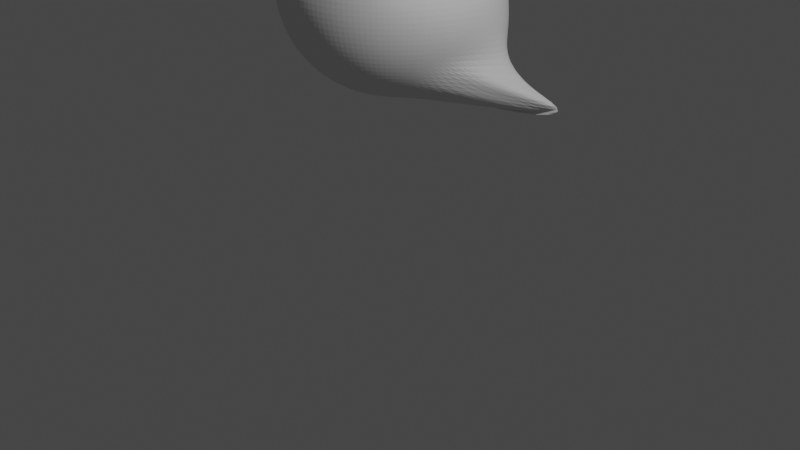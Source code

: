 # Source: sitting.blend  (saved by Blender 2.82.7; exported with 4.5.12 LTS)
import bpy
from mathutils import Matrix  # noqa: F401  (used for matrix-valued properties, if any)

bpy.ops.wm.read_factory_settings(use_empty=True)
scene = bpy.context.scene
scene.name = 'Scene'

# ---- collections
col_collection = bpy.data.collections.new('Collection'); scene.collection.children.link(col_collection)

# ---- world
world_world = bpy.data.worlds.new('World'); scene.world = world_world
world_world.use_nodes = True; world_world.node_tree.nodes.clear()
_N = world_world.node_tree.nodes; _L = world_world.node_tree.links
n0 = _N.new('ShaderNodeOutputWorld'); n0.name = 'World Output'; n0.location = (300, 300)
n1 = _N.new('ShaderNodeBackground'); n1.name = 'Background'; n1.location = (10, 300)
n1.inputs[0].default_value = (0.05088, 0.05088, 0.05088, 1.0)
_L.new(n1.outputs[0], n0.inputs[0])
n0.is_active_output = True
world_world.color = (0.05088, 0.05088, 0.05088)
world_world.use_sun_shadow = False
world_world.sun_shadow_jitter_overblur = 0.0

# ---- cameras
cam_camera = bpy.data.cameras.new('Camera')
cam_camera.clip_end = 100.0
cam_camera.ortho_scale = 7.314

# ---- lights
light_light = bpy.data.lights.new('Light', 'POINT')
light_light.transmission_factor = 0.0
light_light.energy = 1000.0
light_light.shadow_soft_size = 0.1
light_light.shadow_maximum_resolution = 0.006
light_light.use_absolute_resolution = True

# ---- meshes
me_sphere = bpy.data.meshes.new('Sphere')
me_sphere.from_pydata([(-0.747, -0.1338, 1.703), (-0.5767, -0.1038, 1.828), (-0.3927, -0.07107, 1.924), (1.129e-08, 0.7477, 0.8348), (1.076e-08, 0.8244, 0.6657), (1.215e-09, 0.9244, 0.3688), (1.909e-08, 0.9808, 0.1788), (1.537e-08, 0.999, -0.02018), (-7.148e-08, 0.9786, -0.222), (-8.359e-08, 0.5498, -0.8847), (-0.1411, -0.07228, 2.001), (-0.6911, -0.2669, 1.705), (-0.541, -0.2102, 1.832), (0.151, 0.7665, 0.8409), (0.1709, 0.8051, 0.6831), (0.1837, 0.8811, 0.4104), (0.2053, 0.9619, 0.1784), (0.2168, 0.9796, -0.0212), (0.2262, 0.9595, -0.224), (0.2335, 0.9022, -0.4224), (0.2329, 0.8101, -0.6068), (0.2121, 0.6873, -0.7651), (0.1656, 0.5389, -0.8873), (0.1059, 0.3703, -0.9705), (0.04946, 0.1875, -1.017), (-0.3692, -0.1428, 1.924), (-0.1365, -0.09596, 1.994), (-0.6132, -0.391, 1.708), (0.3355, 0.7545, 0.8583), (0.3339, 0.7526, 0.7082), (0.3589, 0.82, 0.4291), (0.4017, 0.9041, 0.178), (0.4262, 0.9225, -0.02392), (0.4476, 0.9031, -0.2297), (0.468, 0.8485, -0.433), (0.4723, 0.7611, -0.6219), (0.4277, 0.6455, -0.7787), (0.3272, 0.5065, -0.8942), (0.2066, 0.3484, -0.972), (0.09651, 0.1764, -1.017), (-0.4867, -0.3098, 1.836), (-0.3312, -0.2097, 1.926), (-0.1266, -0.1271, 1.992), (0.5067, 0.6477, 0.8732), (0.4884, 0.6764, 0.713), (0.525, 0.7409, 0.4201), (0.5839, 0.8155, 0.1754), (0.6189, 0.8298, -0.02726), (0.6543, 0.8116, -0.2372), (0.6925, 0.7614, -0.4471), (0.6443, 0.6839, -0.6065), (0.5661, 0.5803, -0.7576), (0.473, 0.4542, -0.9013), (0.2963, 0.3128, -0.9735), (0.1389, 0.1585, -1.016), (-0.5231, -0.5053, 1.715), (-0.4136, -0.3973, 1.839), (-0.2806, -0.2685, 1.927), (0.8177, 0.507, 0.7921), (0.6299, 0.5799, 0.6963), (0.6833, 0.6488, 0.3718), (0.7408, 0.6936, 0.1742), (0.7832, 0.7052, -0.02936), (0.8278, 0.6891, -0.2424), (0.8534, 0.6461, -0.443), (0.7914, 0.5815, -0.5968), (0.705, 0.5138, -0.7473), (0.579, 0.3966, -0.8946), (0.3699, 0.2656, -0.9737), (0.1747, 0.1343, -1.015), (-0.1122, -0.1672, 1.999), (-3.14e-07, -0.2701, 2.158), (-0.4097, -0.5924, 1.716), (1.497, 0.6813, -0.382), (0.7925, 0.4465, 0.6633), (0.7855, 0.5003, 0.4036), (0.865, 0.5452, 0.1744), (0.909, 0.5538, -0.02863), (0.9498, 0.5406, -0.2409), (0.9703, 0.5063, -0.4429), (1.026, 0.4981, -0.6589), (1.454, 0.5428, -0.9666), (0.7765, 0.4144, -0.9195), (0.4411, 0.2226, -0.9744), (0.2025, 0.1049, -1.014), (-0.3236, -0.466, 1.84), (-0.2169, -0.314, 1.926), (-0.09252, -0.2134, 2.011), (1.644, 0.2766, 0.2248), (0.9383, 0.2937, 0.6442), (0.8684, 0.3454, 0.4115), (0.9527, 0.3759, 0.1759), (0.9923, 0.3814, -0.02515), (1.018, 0.372, -0.2333), (1.029, 0.3476, -0.4393), (1.119, 0.4008, -0.6629), (1.506, 0.6379, -0.9287), (1.52, 0.5446, -1.092), (0.5211, 0.1965, -0.9773), (0.222, 0.07167, -1.013), (-0.2772, -0.6491, 1.711), (-0.2199, -0.5132, 1.837), (-0.1449, -0.3477, 1.925), (1.043, 0.1285, 0.7907), (0.9075, 0.1581, 0.6817), (0.9024, 0.1775, 0.437), (0.9957, 0.1912, 0.1816), (1.035, 0.1943, -0.02044), (1.044, 0.1891, -0.2238), (1.029, 0.1762, -0.424), (1.044, 0.2294, -0.6192), (1.516, 0.6481, -0.904), (1.496, 0.6834, -1.055), (0.5968, 0.1774, -0.9807), (0.2331, 0.03604, -1.011), (-0.06667, -0.2571, 2.026), (-0.1409, -0.6902, 1.712), (-0.1116, -0.5457, 1.838), (0.8423, 0.01589, 0.8666), (0.8602, 0.00954, 0.7186), (0.8981, 0.006651, 0.4551), (0.9804, 0.003263, 0.1958), (1.041, -0.0003096, -0.01596), (1.037, -0.001382, -0.2157), (1.003, -0.002505, -0.4104), (0.9612, 0.02723, -0.5949), (1.53, 0.4839, -0.8841), (1.486, 0.7201, -1.037), (0.625, 0.1314, -0.9776), (0.2347, -0.001261, -1.009), (-0.07246, -0.3763, 1.929), (-0.03516, -0.2879, 2.038), (-1.206e-07, -0.7043, 1.713), (0.7921, -0.1291, 0.8971), (0.8257, -0.1473, 0.734), (0.8665, -0.1618, 0.4636), (0.9451, -0.1801, 0.196), (0.9993, -0.1928, -0.01123), (0.9997, -0.1921, -0.2098), (0.9565, -0.1817, -0.4014), (0.8845, -0.1593, -0.5795), (0.9755, 0.06134, -0.7612), (1.57, 0.6116, -1.029), (0.5675, 0.0246, -0.9638), (0.2265, -0.03919, -1.007), (-6.903e-08, -0.5574, 1.839), (-4.936e-08, -0.3886, 1.932), (-1.006e-07, -0.299, 2.042), (0.7291, -0.2705, 0.8693), (0.7664, -0.2982, 0.7336), (0.8092, -0.3244, 0.4666), (0.8809, -0.3584, 0.2056), (0.9384, -0.3801, -0.008899), (0.9314, -0.3757, -0.2059), (0.8857, -0.3544, -0.3958), (0.8086, -0.3196, -0.5718), (0.7567, -0.2257, -0.7298), (0.7571, -0.05208, -0.8704), (0.4693, -0.1015, -0.951), (0.2093, -0.07607, -1.005), (0.1409, -0.6902, 1.712), (0.1116, -0.5457, 1.838), (0.07246, -0.3763, 1.929), (0.6412, -0.3963, 0.8937), (0.6835, -0.4369, 0.7382), (0.7288, -0.4766, 0.4649), (0.7964, -0.526, 0.2041), (0.846, -0.5554, -0.007521), (0.8324, -0.5451, -0.2033), (0.789, -0.5138, -0.3923), (0.7172, -0.4628, -0.5673), (0.6247, -0.3906, -0.7216), (0.5389, -0.2835, -0.8499), (0.3766, -0.2008, -0.9442), (0.1851, -0.1103, -1.003), (0.03516, -0.2879, 2.038), (0.2772, -0.6491, 1.711), (0.2199, -0.5132, 1.837), (0.5363, -0.5077, 0.8868), (0.5788, -0.5585, 0.7347), (0.6262, -0.6141, 0.4578), (0.7013, -0.6911, 0.1897), (0.7171, -0.7069, -0.006092), (0.7048, -0.6936, -0.2016), (0.6668, -0.6536, -0.3901), (0.6046, -0.5885, -0.5646), (0.5202, -0.5009, -0.7182), (0.4193, -0.3922, -0.8453), (0.2983, -0.2698, -0.9409), (0.1554, -0.14, -1.001), (0.1449, -0.3477, 1.925), (0.06667, -0.2571, 2.026), (0.4097, -0.5924, 1.716), (0.4149, -0.5935, 0.8834), (0.4534, -0.6601, 0.733), (0.4928, -0.7238, 0.4569), (0.5515, -0.8148, 0.1897), (0.5622, -0.8312, -0.005139), (0.5522, -0.8155, -0.2005), (0.5219, -0.7684, -0.3888), (0.4725, -0.6918, -0.5629), (0.4058, -0.5886, -0.7162), (0.3238, -0.463, -0.8431), (0.2286, -0.3196, -0.939), (0.1212, -0.1642, -1.0), (9.459e-10, -0.002662, -1.026), (0.3236, -0.466, 1.84), (0.2169, -0.314, 1.926), (0.09252, -0.2134, 2.011), (0.2848, -0.6613, 0.8942), (0.3113, -0.7337, 0.7313), (0.3375, -0.8004, 0.4579), (0.3776, -0.9028, 0.194), (0.3872, -0.9259, -0.004336), (0.3797, -0.9061, -0.1998), (0.3587, -0.8537, -0.388), (0.3245, -0.7685, -0.5619), (0.2783, -0.6539, -0.715), (0.2218, -0.5142, -0.8418), (0.1564, -0.3549, -0.9377), (0.08301, -0.1821, -0.9993), (0.5231, -0.5053, 1.715), (0.4136, -0.3973, 1.839), (0.2806, -0.2685, 1.927), (0.1457, -0.7068, 0.8932), (0.1586, -0.7881, 0.7244), (0.1711, -0.8478, 0.4606), (0.1887, -0.9361, 0.2055), (0.1971, -0.9814, -0.004006), (0.1935, -0.9624, -0.1994), (0.1826, -0.9062, -0.3875), (0.1651, -0.8158, -0.5613), (0.1415, -0.694, -0.7144), (0.1127, -0.5457, -0.841), (0.07947, -0.3766, -0.937), (0.04219, -0.1931, -0.9989), (0.1122, -0.1672, 1.999), (0.6132, -0.391, 1.708), (0.4867, -0.3098, 1.836), (-3.552e-08, -0.7212, 0.858), (-1.044e-07, -0.8021, 0.7146), (-7.678e-10, -0.8635, 0.4585), (-8.77e-08, -0.9573, 0.2056), (-1.016e-07, -1.003, -0.003859), (-3.655e-08, -0.9807, -0.1993), (6.357e-08, -0.924, -0.3874), (-8.544e-08, -0.8317, -0.5612), (-2.63e-08, -0.7076, -0.7142), (-1.094e-08, -0.5563, -0.8408), (3.498e-09, -0.3839, -0.9367), (3.978e-09, -0.1969, -0.9987), (0.3312, -0.2097, 1.926), (0.1266, -0.1271, 1.992), (0.6911, -0.2669, 1.705), (-0.1457, -0.7068, 0.8932), (-0.1586, -0.7881, 0.7244), (-0.1711, -0.8478, 0.4606), (-0.1887, -0.9361, 0.2055), (-0.1971, -0.9814, -0.004005), (-0.1935, -0.9624, -0.1994), (-0.1826, -0.9062, -0.3875), (-0.1651, -0.8158, -0.5613), (-0.1415, -0.694, -0.7144), (-0.1127, -0.5457, -0.841), (-0.07947, -0.3766, -0.937), (-0.04219, -0.1931, -0.9989), (0.541, -0.2102, 1.832), (0.3692, -0.1428, 1.924), (0.1365, -0.09596, 1.994), (-0.2848, -0.6613, 0.8942), (-0.3113, -0.7337, 0.7313), (-0.3375, -0.8004, 0.4579), (-0.3776, -0.9028, 0.194), (-0.3872, -0.9259, -0.004336), (-0.3797, -0.9061, -0.1998), (-0.3587, -0.8537, -0.388), (-0.3245, -0.7685, -0.5619), (-0.2783, -0.6539, -0.715), (-0.2218, -0.5142, -0.8418), (-0.1564, -0.3549, -0.9377), (-0.08301, -0.1821, -0.9993), (0.747, -0.1338, 1.703), (0.5767, -0.1038, 1.828), (0.3927, -0.07107, 1.924), (-0.4149, -0.5935, 0.8834), (-0.4534, -0.6601, 0.733), (-0.4928, -0.7238, 0.4569), (-0.5515, -0.8148, 0.1897), (-0.5622, -0.8312, -0.005139), (-0.5522, -0.8155, -0.2005), (-0.5219, -0.7684, -0.3888), (-0.4725, -0.6918, -0.5629), (-0.4058, -0.5886, -0.7162), (-0.3238, -0.463, -0.8431), (-0.2286, -0.3196, -0.939), (-0.1212, -0.1642, -1.0), (0.1411, -0.07228, 2.001), (0.7664, 0.006739, 1.696), (0.5913, 0.005652, 1.826), (0.3999, 0.002994, 1.923), (-0.5363, -0.5077, 0.8868), (-0.5788, -0.5585, 0.7347), (-0.6262, -0.6141, 0.4578), (-0.7013, -0.6911, 0.1897), (-0.7171, -0.7069, -0.006092), (-0.7048, -0.6936, -0.2016), (-0.6668, -0.6536, -0.3901), (-0.6046, -0.5885, -0.5646), (-0.5202, -0.5009, -0.7182), (-0.4193, -0.3922, -0.8453), (-0.2983, -0.2698, -0.9409), (-0.1554, -0.14, -1.001), (0.1388, -0.05409, 2.012), (0.7552, 0.1467, 1.691), (0.5831, 0.1146, 1.824), (-0.6412, -0.3963, 0.8937), (-0.6835, -0.4369, 0.7382), (-0.7288, -0.4766, 0.4649), (-0.7964, -0.526, 0.2041), (-0.846, -0.5554, -0.007521), (-0.8324, -0.5451, -0.2033), (-0.789, -0.5138, -0.3923), (-0.7172, -0.4628, -0.5673), (-0.6247, -0.3906, -0.7216), (-0.5389, -0.2835, -0.8499), (-0.3766, -0.2008, -0.9442), (-0.1851, -0.1103, -1.003), (0.3896, 0.07622, 1.924), (0.1279, -0.04111, 2.025), (0.7156, 0.2798, 1.69), (-0.7291, -0.2705, 0.8693), (-0.7664, -0.2982, 0.7336), (-0.8092, -0.3244, 0.4666), (-0.8809, -0.3584, 0.2056), (-0.9384, -0.3801, -0.008899), (-0.9314, -0.3757, -0.2059), (-0.8857, -0.3544, -0.3958), (-0.8086, -0.3196, -0.5718), (-0.7567, -0.2257, -0.7298), (-0.7571, -0.05208, -0.8704), (-0.4693, -0.1015, -0.951), (-0.2093, -0.07607, -1.005), (0.5517, 0.219, 1.823), (0.3618, 0.1407, 1.928), (0.1103, -0.0337, 2.04), (-0.7921, -0.1291, 0.8971), (-0.8257, -0.1473, 0.734), (-0.8665, -0.1618, 0.4636), (-0.9451, -0.1801, 0.196), (-0.9993, -0.1928, -0.01123), (-0.9997, -0.1921, -0.2098), (-0.9565, -0.1817, -0.4014), (-0.8845, -0.1593, -0.5795), (-0.9755, 0.06134, -0.7612), (-1.57, 0.6116, -1.029), (-0.5675, 0.0246, -0.9638), (-0.2265, -0.03919, -1.007), (0.6441, 0.401, 1.691), (0.4972, 0.3146, 1.823), (0.3168, 0.1856, 1.94), (-0.8423, 0.01589, 0.8666), (-0.8602, 0.00954, 0.7186), (-0.8981, 0.006651, 0.4551), (-0.9804, 0.003264, 0.1958), (-1.041, -0.0003094, -0.01596), (-1.037, -0.001382, -0.2157), (-1.003, -0.002505, -0.4104), (-0.9612, 0.02723, -0.5949), (-1.53, 0.4839, -0.8841), (-1.486, 0.7201, -1.037), (-0.625, 0.1314, -0.9776), (-0.2347, -0.001261, -1.009), (0.09047, -0.03166, 2.057), (0.5401, 0.4977, 1.689), (0.4213, 0.3963, 1.823), (-1.043, 0.1285, 0.7907), (-0.9075, 0.1581, 0.6817), (-0.9024, 0.1775, 0.437), (-0.9957, 0.1912, 0.1816), (-1.035, 0.1943, -0.02044), (-1.044, 0.1891, -0.2238), (-1.029, 0.1762, -0.424), (-1.044, 0.2294, -0.6192), (-1.516, 0.6481, -0.904), (-1.496, 0.6834, -1.055), (-0.5968, 0.1774, -0.9807), (-0.2331, 0.03604, -1.011), (0.2592, 0.2058, 1.962), (0.072, -0.03392, 2.075), (0.3989, 0.5381, 1.671), (-1.644, 0.2766, 0.2248), (-0.9383, 0.2937, 0.6442), (-0.8684, 0.3454, 0.4115), (-0.9527, 0.3759, 0.1759), (-0.9923, 0.3814, -0.02515), (-1.018, 0.372, -0.2333), (-1.029, 0.3476, -0.4393), (-1.119, 0.4008, -0.6629), (-1.506, 0.6379, -0.9287), (-1.52, 0.5446, -1.092), (-0.5211, 0.1965, -0.9773), (-0.222, 0.07167, -1.013), (0.3278, 0.4637, 1.824), (0.1945, 0.2048, 1.99), (0.05532, -0.03912, 2.092), (-1.497, 0.6813, -0.382), (-0.7925, 0.4465, 0.6633), (-0.7855, 0.5003, 0.4036), (-0.865, 0.5452, 0.1744), (-0.909, 0.5538, -0.02863), (-0.9498, 0.5406, -0.2409), (-0.9703, 0.5063, -0.4429), (-1.026, 0.4981, -0.6589), (-1.454, 0.5428, -0.9666), (-0.7765, 0.4144, -0.9195), (-0.4411, 0.2226, -0.9744), (-0.2025, 0.1049, -1.014), (0.2639, 0.5927, 1.67), (0.2252, 0.5155, 1.831), (0.1285, 0.1926, 2.017), (-0.8177, 0.507, 0.7921), (-0.6299, 0.5799, 0.6963), (-0.6833, 0.6488, 0.3718), (-0.7408, 0.6936, 0.1742), (-0.7832, 0.7052, -0.02936), (-0.8278, 0.6891, -0.2424), (-0.8534, 0.6461, -0.443), (-0.7914, 0.5815, -0.5968), (-0.705, 0.5138, -0.7473), (-0.579, 0.3966, -0.8946), (-0.3699, 0.2656, -0.9737), (-0.1747, 0.1343, -1.015), (0.0385, -0.04576, 2.107), (0.1482, 0.7057, 1.702), (0.1165, 0.5418, 1.839), (-0.5067, 0.6477, 0.8732), (-0.4884, 0.6764, 0.713), (-0.525, 0.7409, 0.4201), (-0.5839, 0.8155, 0.1754), (-0.6189, 0.8298, -0.02726), (-0.6543, 0.8116, -0.2372), (-0.6925, 0.7614, -0.4471), (-0.6443, 0.6839, -0.6065), (-0.5661, 0.5803, -0.7576), (-0.473, 0.4542, -0.9013), (-0.2963, 0.3128, -0.9735), (-0.1389, 0.1585, -1.016), (0.0636, 0.1806, 2.037), (0.02001, -0.05167, 2.118), (-8.282e-08, 0.7492, 1.716), (-0.3355, 0.7545, 0.8583), (-0.3339, 0.7526, 0.7082), (-0.3589, 0.82, 0.4291), (-0.4017, 0.9041, 0.178), (-0.4262, 0.9225, -0.02392), (-0.4476, 0.9031, -0.2297), (-0.468, 0.8485, -0.433), (-0.4723, 0.7611, -0.6219), (-0.4277, 0.6455, -0.7787), (-0.3272, 0.5065, -0.8942), (-0.2066, 0.3484, -0.972), (-0.09651, 0.1764, -1.017), (-1.156e-07, 0.5459, 1.841), (-1.212e-07, 0.1759, 2.044), (-1.818e-08, -0.05406, 2.122), (-0.151, 0.7665, 0.8409), (-0.1709, 0.8051, 0.6831), (-0.1837, 0.8811, 0.4104), (-0.2053, 0.9619, 0.1784), (-0.2168, 0.9796, -0.0212), (-0.2262, 0.9595, -0.224), (-0.2335, 0.9022, -0.4224), (-0.2329, 0.8101, -0.6068), (-0.2121, 0.6873, -0.7651), (-0.1656, 0.5389, -0.8873), (-0.1059, 0.3703, -0.9705), (-0.04946, 0.1875, -1.017), (-1.722e-08, 0.9204, -0.4188), (2.326e-07, 0.8267, -0.6018), (1.018e-07, 0.7014, -0.7604), (1.226e-07, 0.3777, -0.9699), (1.534e-08, 0.1913, -1.017), (-9.313e-08, 0.7858, 1.618), (0.1464, 0.6955, 1.607), (0.2769, 0.5807, 1.592), (0.4244, 0.5342, 1.579), (0.5834, 0.5116, 1.575), (0.7182, 0.4097, 1.561), (0.7902, 0.2878, 1.56), (0.8082, 0.1532, 1.566), (0.8111, 0.01081, 1.579), (0.7758, -0.1309, 1.591), (0.712, -0.2678, 1.599), (0.6329, -0.3944, 1.605), (0.5288, -0.5006, 1.608), (0.3885, -0.554, 1.607), (0.2759, -0.6458, 1.609), (0.1417, -0.6897, 1.61), (-1.483e-07, -0.7122, 1.611), (-0.1417, -0.6897, 1.61), (-0.2759, -0.6458, 1.609), (-0.3885, -0.554, 1.607), (-0.5288, -0.5006, 1.608), (-0.6329, -0.3944, 1.605), (-0.712, -0.2678, 1.599), (-0.7758, -0.1309, 1.591), (-0.8111, 0.01081, 1.579), (-0.8082, 0.1532, 1.566), (-0.7902, 0.2878, 1.56), (-0.7182, 0.4097, 1.561), (-0.5834, 0.5116, 1.575), (-0.4244, 0.5342, 1.579), (-0.2769, 0.5807, 1.592), (-0.1464, 0.6955, 1.607), (-0.1388, -0.05409, 2.012), (-0.3999, 0.002994, 1.923), (-0.5913, 0.005652, 1.826), (-0.7664, 0.006739, 1.696), (-0.1279, -0.04111, 2.025), (-0.3896, 0.07622, 1.924), (-0.5831, 0.1146, 1.824), (-0.7552, 0.1467, 1.691), (-0.1103, -0.0337, 2.04), (-0.3618, 0.1407, 1.928), (-0.5517, 0.219, 1.823), (-0.7156, 0.2798, 1.69), (-0.09047, -0.03166, 2.057), (-0.3168, 0.1856, 1.94), (-0.4972, 0.3146, 1.823), (-0.6441, 0.401, 1.691), (-0.072, -0.03392, 2.075), (-0.2592, 0.2058, 1.962), (-0.4213, 0.3963, 1.823), (-0.5401, 0.4977, 1.689), (-0.05532, -0.03912, 2.092), (-0.1945, 0.2048, 1.99), (-0.3278, 0.4637, 1.824), (-0.3989, 0.5381, 1.671), (-0.0385, -0.04576, 2.107), (-0.1285, 0.1926, 2.017), (-0.2252, 0.5155, 1.831), (-0.2639, 0.5927, 1.67), (-0.02001, -0.05167, 2.118), (-0.0636, 0.1806, 2.037), (-0.1165, 0.5418, 1.839), (-0.1482, 0.7057, 1.702)], [], [(7, 6, 16, 17), (0, 1, 516, 517), (205, 481, 24), (8, 7, 17, 18), (1, 2, 515, 516), (477, 8, 18, 19), (2, 10, 514, 515), (478, 477, 19, 20), (10, 71, 514), (479, 478, 20, 21), (4, 3, 13, 14), (9, 479, 21, 22), (5, 4, 14, 15), (480, 9, 22, 23), (6, 5, 15, 16), (481, 480, 23, 24), (16, 15, 30, 31), (24, 23, 38, 39), (17, 16, 31, 32), (26, 71, 10), (205, 24, 39), (18, 17, 32, 33), (11, 12, 1, 0), (19, 18, 33, 34), (12, 25, 2, 1), (20, 19, 34, 35), (25, 26, 10, 2), (21, 20, 35, 36), (14, 13, 28, 29), (22, 21, 36, 37), (15, 14, 29, 30), (23, 22, 37, 38), (35, 34, 49, 50), (27, 40, 12, 11), (36, 35, 50, 51), (29, 28, 43, 44), (37, 36, 51, 52), (30, 29, 44, 45), (38, 37, 52, 53), (31, 30, 45, 46), (39, 38, 53, 54), (32, 31, 46, 47), (40, 41, 25, 12), (205, 39, 54), (33, 32, 47, 48), (41, 42, 26, 25), (34, 33, 48, 49), (42, 71, 26), (54, 53, 68, 69), (47, 46, 61, 62), (70, 71, 42), (205, 54, 69), (48, 47, 62, 63), (55, 56, 40, 27), (49, 48, 63, 64), (56, 57, 41, 40), (50, 49, 64, 65), (57, 70, 42, 41), (51, 50, 65, 66), (44, 43, 58, 59), (52, 51, 66, 67), (45, 44, 59, 60), (53, 52, 67, 68), (46, 45, 60, 61), (72, 85, 56, 55), (66, 65, 80, 81), (59, 58, 73, 74), (67, 66, 81, 82), (60, 59, 74, 75), (68, 67, 82, 83), (61, 60, 75, 76), (69, 68, 83, 84), (62, 61, 76, 77), (85, 86, 57, 56), (205, 69, 84), (63, 62, 77, 78), (86, 87, 70, 57), (64, 63, 78, 79), (87, 71, 70), (65, 64, 79, 80), (77, 76, 91, 92), (100, 101, 85, 72), (205, 84, 99), (78, 77, 92, 93), (101, 102, 86, 85), (79, 78, 93, 94), (102, 115, 87, 86), (80, 79, 94, 95), (115, 71, 87), (81, 80, 95, 96), (74, 73, 88, 89), (82, 81, 96, 97), (75, 74, 89, 90), (83, 82, 97, 98), (76, 75, 90, 91), (84, 83, 98, 99), (96, 95, 110, 111), (89, 88, 103, 104), (97, 96, 111, 112), (90, 89, 104, 105), (98, 97, 112, 113), (91, 90, 105, 106), (99, 98, 113, 114), (92, 91, 106, 107), (116, 117, 101, 100), (205, 99, 114), (93, 92, 107, 108), (117, 130, 102, 101), (94, 93, 108, 109), (130, 131, 115, 102), (95, 94, 109, 110), (131, 71, 115), (205, 114, 129), (108, 107, 122, 123), (132, 145, 117, 116), (109, 108, 123, 124), (145, 146, 130, 117), (110, 109, 124, 125), (146, 147, 131, 130), (111, 110, 125, 126), (104, 103, 118, 119), (112, 111, 126, 127), (105, 104, 119, 120), (113, 112, 127, 128), (106, 105, 120, 121), (114, 113, 128, 129), (107, 106, 121, 122), (147, 71, 131), (127, 126, 141, 142), (120, 119, 134, 135), (128, 127, 142, 143), (121, 120, 135, 136), (129, 128, 143, 144), (122, 121, 136, 137), (161, 162, 146, 145), (205, 129, 144), (123, 122, 137, 138), (162, 175, 147, 146), (124, 123, 138, 139), (175, 71, 147), (125, 124, 139, 140), (160, 161, 145, 132), (126, 125, 140, 141), (119, 118, 133, 134), (176, 177, 161, 160), (139, 138, 153, 154), (177, 190, 162, 161), (140, 139, 154, 155), (190, 191, 175, 162), (141, 140, 155, 156), (134, 133, 148, 149), (142, 141, 156, 157), (135, 134, 149, 150), (143, 142, 157, 158), (136, 135, 150, 151), (144, 143, 158, 159), (137, 136, 151, 152), (191, 71, 175), (205, 144, 159), (138, 137, 152, 153), (150, 149, 164, 165), (158, 157, 172, 173), (151, 150, 165, 166), (159, 158, 173, 174), (152, 151, 166, 167), (207, 208, 191, 190), (205, 159, 174), (153, 152, 167, 168), (208, 71, 191), (154, 153, 168, 169), (192, 206, 177, 176), (155, 154, 169, 170), (206, 207, 190, 177), (156, 155, 170, 171), (149, 148, 163, 164), (157, 156, 171, 172), (169, 168, 183, 184), (221, 222, 206, 192), (170, 169, 184, 185), (222, 223, 207, 206), (171, 170, 185, 186), (164, 163, 178, 179), (172, 171, 186, 187), (165, 164, 179, 180), (173, 172, 187, 188), (166, 165, 180, 181), (174, 173, 188, 189), (167, 166, 181, 182), (223, 236, 208, 207), (205, 174, 189), (168, 167, 182, 183), (236, 71, 208), (188, 187, 202, 203), (181, 180, 195, 196), (189, 188, 203, 204), (182, 181, 196, 197), (251, 252, 236, 223), (205, 189, 204), (183, 182, 197, 198), (252, 71, 236), (184, 183, 198, 199), (237, 238, 222, 221), (185, 184, 199, 200), (238, 251, 223, 222), (186, 185, 200, 201), (179, 178, 193, 194), (187, 186, 201, 202), (180, 179, 194, 195), (253, 266, 238, 237), (200, 199, 215, 216), (266, 267, 251, 238), (201, 200, 216, 217), (194, 193, 209, 210), (202, 201, 217, 218), (195, 194, 210, 211), (203, 202, 218, 219), (196, 195, 211, 212), (204, 203, 219, 220), (197, 196, 212, 213), (267, 268, 252, 251), (205, 204, 220), (198, 197, 213, 214), (268, 71, 252), (199, 198, 214, 215), (212, 211, 226, 227), (220, 219, 234, 235), (213, 212, 227, 228), (296, 71, 268), (205, 220, 235), (214, 213, 228, 229), (281, 282, 266, 253), (215, 214, 229, 230), (282, 283, 267, 266), (216, 215, 230, 231), (283, 296, 268, 267), (217, 216, 231, 232), (210, 209, 224, 225), (218, 217, 232, 233), (211, 210, 225, 226), (219, 218, 233, 234), (231, 230, 245, 246), (297, 298, 282, 281), (232, 231, 246, 247), (225, 224, 239, 240), (233, 232, 247, 248), (226, 225, 240, 241), (234, 233, 248, 249), (227, 226, 241, 242), (235, 234, 249, 250), (228, 227, 242, 243), (298, 299, 283, 282), (205, 235, 250), (229, 228, 243, 244), (299, 312, 296, 283), (230, 229, 244, 245), (312, 71, 296), (250, 249, 264, 265), (243, 242, 257, 258), (328, 71, 312), (205, 250, 265), (244, 243, 258, 259), (313, 314, 298, 297), (245, 244, 259, 260), (314, 327, 299, 298), (246, 245, 260, 261), (327, 328, 312, 299), (247, 246, 261, 262), (240, 239, 254, 255), (248, 247, 262, 263), (241, 240, 255, 256), (249, 248, 263, 264), (242, 241, 256, 257), (262, 261, 276, 277), (255, 254, 269, 270), (263, 262, 277, 278), (256, 255, 270, 271), (264, 263, 278, 279), (257, 256, 271, 272), (265, 264, 279, 280), (258, 257, 272, 273), (329, 342, 314, 313), (205, 265, 280), (259, 258, 273, 274), (342, 343, 327, 314), (260, 259, 274, 275), (343, 344, 328, 327), (261, 260, 275, 276), (344, 71, 328), (357, 358, 342, 329), (205, 280, 295), (274, 273, 288, 289), (358, 359, 343, 342), (275, 274, 289, 290), (359, 372, 344, 343), (276, 275, 290, 291), (372, 71, 344), (277, 276, 291, 292), (270, 269, 284, 285), (278, 277, 292, 293), (271, 270, 285, 286), (279, 278, 293, 294), (272, 271, 286, 287), (280, 279, 294, 295), (273, 272, 287, 288), (285, 284, 300, 301), (293, 292, 308, 309), (286, 285, 301, 302), (294, 293, 309, 310), (287, 286, 302, 303), (295, 294, 310, 311), (288, 287, 303, 304), (374, 387, 359, 358), (205, 295, 311), (289, 288, 304, 305), (387, 388, 372, 359), (290, 289, 305, 306), (388, 71, 372), (291, 290, 306, 307), (373, 374, 358, 357), (292, 291, 307, 308), (305, 304, 319, 320), (389, 402, 374, 373), (306, 305, 320, 321), (402, 403, 387, 374), (307, 306, 321, 322), (403, 404, 388, 387), (308, 307, 322, 323), (301, 300, 315, 316), (309, 308, 323, 324), (302, 301, 316, 317), (310, 309, 324, 325), (303, 302, 317, 318), (311, 310, 325, 326), (304, 303, 318, 319), (404, 71, 388), (205, 311, 326), (324, 323, 338, 339), (317, 316, 331, 332), (325, 324, 339, 340), (318, 317, 332, 333), (326, 325, 340, 341), (319, 318, 333, 334), (418, 419, 403, 402), (205, 326, 341), (320, 319, 334, 335), (419, 432, 404, 403), (321, 320, 335, 336), (432, 71, 404), (322, 321, 336, 337), (417, 418, 402, 389), (323, 322, 337, 338), (316, 315, 330, 331), (433, 434, 418, 417), (336, 335, 350, 351), (434, 447, 419, 418), (337, 336, 351, 352), (447, 448, 432, 419), (338, 337, 352, 353), (331, 330, 345, 346), (339, 338, 353, 354), (332, 331, 346, 347), (340, 339, 354, 355), (333, 332, 347, 348), (341, 340, 355, 356), (334, 333, 348, 349), (448, 71, 432), (205, 341, 356), (335, 334, 349, 350), (347, 346, 361, 362), (355, 354, 369, 370), (348, 347, 362, 363), (356, 355, 370, 371), (349, 348, 363, 364), (449, 462, 434, 433), (205, 356, 371), (350, 349, 364, 365), (462, 463, 447, 434), (351, 350, 365, 366), (463, 464, 448, 447), (352, 351, 366, 367), (464, 71, 448), (353, 352, 367, 368), (346, 345, 360, 361), (354, 353, 368, 369), (366, 365, 380, 381), (28, 13, 483, 484), (367, 366, 381, 382), (315, 300, 502, 503), (368, 367, 382, 383), (361, 360, 375, 376), (369, 368, 383, 384), (362, 361, 376, 377), (370, 369, 384, 385), (363, 362, 377, 378), (371, 370, 385, 386), (364, 363, 378, 379), (193, 178, 494, 495), (205, 371, 386), (365, 364, 379, 380), (148, 133, 491, 492), (385, 384, 399, 400), (378, 377, 392, 393), (386, 385, 400, 401), (379, 378, 393, 394), (360, 345, 505, 506), (205, 386, 401), (380, 379, 394, 395), (13, 3, 482, 483), (381, 380, 395, 396), (118, 103, 489, 490), (382, 381, 396, 397), (435, 420, 510, 511), (383, 382, 397, 398), (376, 375, 390, 391), (384, 383, 398, 399), (377, 376, 391, 392), (397, 396, 411, 412), (239, 224, 497, 498), (398, 397, 412, 413), (391, 390, 405, 406), (399, 398, 413, 414), (392, 391, 406, 407), (400, 399, 414, 415), (393, 392, 407, 408), (401, 400, 415, 416), (394, 393, 408, 409), (73, 58, 486, 487), (205, 401, 416), (395, 394, 409, 410), (330, 315, 503, 504), (396, 395, 410, 411), (284, 269, 500, 501), (416, 415, 430, 431), (409, 408, 423, 424), (163, 148, 492, 493), (205, 416, 431), (410, 409, 424, 425), (450, 435, 511, 512), (411, 410, 425, 426), (405, 390, 508, 509), (412, 411, 426, 427), (209, 193, 495, 496), (413, 412, 427, 428), (406, 405, 420, 421), (414, 413, 428, 429), (407, 406, 421, 422), (415, 414, 429, 430), (408, 407, 422, 423), (88, 73, 487, 488), (428, 427, 442, 443), (421, 420, 435, 436), (429, 428, 443, 444), (422, 421, 436, 437), (430, 429, 444, 445), (423, 422, 437, 438), (431, 430, 445, 446), (424, 423, 438, 439), (43, 28, 484, 485), (205, 431, 446), (425, 424, 439, 440), (375, 360, 506, 507), (426, 425, 440, 441), (254, 239, 498, 499), (427, 426, 441, 442), (439, 438, 453, 454), (3, 465, 513, 482), (205, 446, 461), (440, 439, 454, 455), (133, 118, 490, 491), (441, 440, 455, 456), (300, 284, 501, 502), (442, 441, 456, 457), (420, 405, 509, 510), (443, 442, 457, 458), (436, 435, 450, 451), (444, 443, 458, 459), (437, 436, 451, 452), (445, 444, 459, 460), (438, 437, 452, 453), (446, 445, 460, 461), (458, 457, 472, 473), (451, 450, 465, 466), (459, 458, 473, 474), (452, 451, 466, 467), (460, 459, 474, 475), (453, 452, 467, 468), (461, 460, 475, 476), (454, 453, 468, 469), (465, 450, 512, 513), (205, 461, 476), (455, 454, 469, 470), (58, 43, 485, 486), (456, 455, 470, 471), (103, 88, 488, 489), (457, 456, 471, 472), (345, 330, 504, 505), (224, 209, 496, 497), (205, 476, 481), (470, 469, 7, 8), (178, 163, 493, 494), (471, 470, 8, 477), (390, 375, 507, 508), (472, 471, 477, 478), (269, 254, 499, 500), (473, 472, 478, 479), (466, 465, 3, 4), (474, 473, 479, 9), (467, 466, 4, 5), (475, 474, 9, 480), (468, 467, 5, 6), (476, 475, 480, 481), (469, 468, 6, 7), (507, 506, 517, 521), (484, 483, 433, 417), (503, 502, 55, 27), (513, 512, 541, 545), (511, 510, 533, 537), (509, 508, 525, 529), (501, 500, 100, 72), (499, 498, 132, 116), (482, 513, 545, 449), (497, 496, 176, 160), (495, 494, 221, 192), (493, 492, 253, 237), (512, 511, 537, 541), (510, 509, 529, 533), (491, 490, 297, 281), (508, 507, 521, 525), (506, 505, 0, 517), (504, 503, 27, 11), (483, 482, 449, 433), (489, 488, 329, 313), (487, 486, 373, 357), (485, 484, 417, 389), (502, 501, 72, 55), (496, 495, 192, 176), (492, 491, 281, 253), (494, 493, 237, 221), (500, 499, 116, 100), (490, 489, 313, 297), (488, 487, 357, 329), (498, 497, 160, 132), (486, 485, 389, 373), (505, 504, 11, 0), (516, 515, 519, 520), (517, 516, 520, 521), (514, 71, 518), (515, 514, 518, 519), (518, 71, 522), (519, 518, 522, 523), (520, 519, 523, 524), (521, 520, 524, 525), (525, 524, 528, 529), (522, 71, 526), (523, 522, 526, 527), (524, 523, 527, 528), (526, 71, 530), (527, 526, 530, 531), (528, 527, 531, 532), (529, 528, 532, 533), (533, 532, 536, 537), (530, 71, 534), (531, 530, 534, 535), (532, 531, 535, 536), (534, 71, 538), (535, 534, 538, 539), (536, 535, 539, 540), (537, 536, 540, 541), (538, 71, 542), (539, 538, 542, 543), (540, 539, 543, 544), (541, 540, 544, 545), (542, 71, 464), (543, 542, 464, 463), (544, 543, 463, 462), (545, 544, 462, 449)])
_uv = me_sphere.uv_layers.new(name='UVMap')
_uv.uv.foreach_set('vector', [0.75, 0.5, 0.75, 0.5625, 0.7188, 0.5625, 0.7188, 0.5, 0.03125, 0.75, 0.03125, 0.8125, 5.96e-08, 0.8125, 0.0, 0.75, 0.7344, 0.0, 0.75, 0.0625, 0.7187, 0.0625, 0.75, 0.4375, 0.75, 0.5, 0.7188, 0.5, 0.7188, 0.4375, 0.03125, 0.8125, 0.03125, 0.875, 8.941e-08, 0.875, 5.96e-08, 0.8125, 0.75, 0.375, 0.75, 0.4375, 0.7188, 0.4375, 0.7188, 0.375, 0.03125, 0.875, 0.03125, 0.9375, 2.384e-07, 0.9375, 8.941e-08, 0.875, 0.75, 0.3125, 0.75, 0.375, 0.7188, 0.375, 0.7188, 0.3125, 0.03125, 0.9375, 0.01563, 1.0, 2.384e-07, 0.9375, 0.75, 0.25, 0.75, 0.3125, 0.7188, 0.3125, 0.7188, 0.25, 0.75, 0.6875, 0.75, 0.75, 0.7188, 0.75, 0.7188, 0.6875, 0.75, 0.1875, 0.75, 0.25, 0.7188, 0.25, 0.7188, 0.1875, 0.75, 0.625, 0.75, 0.6875, 0.7188, 0.6875, 0.7188, 0.625, 0.75, 0.125, 0.75, 0.1875, 0.7188, 0.1875, 0.7188, 0.125, 0.75, 0.5625, 0.75, 0.625, 0.7188, 0.625, 0.7188, 0.5625, 0.75, 0.0625, 0.75, 0.125, 0.7188, 0.125, 0.7187, 0.0625, 0.7188, 0.5625, 0.7188, 0.625, 0.6875, 0.625, 0.6875, 0.5625, 0.7187, 0.0625, 0.7188, 0.125, 0.6875, 0.125, 0.6875, 0.0625, 0.7188, 0.5, 0.7188, 0.5625, 0.6875, 0.5625, 0.6875, 0.5, 0.0625, 0.9375, 0.04688, 1.0, 0.03125, 0.9375, 0.7031, 0.0, 0.7187, 0.0625, 0.6875, 0.0625, 0.7188, 0.4375, 0.7188, 0.5, 0.6875, 0.5, 0.6875, 0.4375, 0.0625, 0.75, 0.0625, 0.8125, 0.03125, 0.8125, 0.03125, 0.75, 0.7188, 0.375, 0.7188, 0.4375, 0.6875, 0.4375, 0.6875, 0.375, 0.0625, 0.8125, 0.0625, 0.875, 0.03125, 0.875, 0.03125, 0.8125, 0.7188, 0.3125, 0.7188, 0.375, 0.6875, 0.375, 0.6875, 0.3125, 0.0625, 0.875, 0.0625, 0.9375, 0.03125, 0.9375, 0.03125, 0.875, 0.7188, 0.25, 0.7188, 0.3125, 0.6875, 0.3125, 0.6875, 0.25, 0.7188, 0.6875, 0.7188, 0.75, 0.6875, 0.75, 0.6875, 0.6875, 0.7188, 0.1875, 0.7188, 0.25, 0.6875, 0.25, 0.6875, 0.1875, 0.7188, 0.625, 0.7188, 0.6875, 0.6875, 0.6875, 0.6875, 0.625, 0.7188, 0.125, 0.7188, 0.1875, 0.6875, 0.1875, 0.6875, 0.125, 0.6875, 0.3125, 0.6875, 0.375, 0.6562, 0.375, 0.6562, 0.3125, 0.09375, 0.75, 0.09375, 0.8125, 0.0625, 0.8125, 0.0625, 0.75, 0.6875, 0.25, 0.6875, 0.3125, 0.6562, 0.3125, 0.6562, 0.25, 0.6875, 0.6875, 0.6875, 0.75, 0.6562, 0.75, 0.6562, 0.6875, 0.6875, 0.1875, 0.6875, 0.25, 0.6562, 0.25, 0.6562, 0.1875, 0.6875, 0.625, 0.6875, 0.6875, 0.6562, 0.6875, 0.6562, 0.625, 0.6875, 0.125, 0.6875, 0.1875, 0.6562, 0.1875, 0.6562, 0.125, 0.6875, 0.5625, 0.6875, 0.625, 0.6562, 0.625, 0.6562, 0.5625, 0.6875, 0.0625, 0.6875, 0.125, 0.6562, 0.125, 0.6562, 0.0625, 0.6875, 0.5, 0.6875, 0.5625, 0.6562, 0.5625, 0.6562, 0.5, 0.09375, 0.8125, 0.09375, 0.875, 0.0625, 0.875, 0.0625, 0.8125, 0.6719, 0.0, 0.6875, 0.0625, 0.6562, 0.0625, 0.6875, 0.4375, 0.6875, 0.5, 0.6562, 0.5, 0.6562, 0.4375, 0.09375, 0.875, 0.09375, 0.9375, 0.0625, 0.9375, 0.0625, 0.875, 0.6875, 0.375, 0.6875, 0.4375, 0.6562, 0.4375, 0.6562, 0.375, 0.09375, 0.9375, 0.07813, 1.0, 0.0625, 0.9375, 0.6562, 0.0625, 0.6562, 0.125, 0.625, 0.125, 0.625, 0.0625, 0.6562, 0.5, 0.6562, 0.5625, 0.625, 0.5625, 0.625, 0.5, 0.125, 0.9375, 0.1094, 1.0, 0.09375, 0.9375, 0.6406, 0.0, 0.6562, 0.0625, 0.625, 0.0625, 0.6562, 0.4375, 0.6562, 0.5, 0.625, 0.5, 0.625, 0.4375, 0.125, 0.75, 0.125, 0.8125, 0.09375, 0.8125, 0.09375, 0.75, 0.6562, 0.375, 0.6562, 0.4375, 0.625, 0.4375, 0.625, 0.375, 0.125, 0.8125, 0.125, 0.875, 0.09375, 0.875, 0.09375, 0.8125, 0.6562, 0.3125, 0.6562, 0.375, 0.625, 0.375, 0.625, 0.3125, 0.125, 0.875, 0.125, 0.9375, 0.09375, 0.9375, 0.09375, 0.875, 0.6562, 0.25, 0.6562, 0.3125, 0.625, 0.3125, 0.625, 0.25, 0.6562, 0.6875, 0.6562, 0.75, 0.625, 0.75, 0.625, 0.6875, 0.6562, 0.1875, 0.6562, 0.25, 0.625, 0.25, 0.625, 0.1875, 0.6562, 0.625, 0.6562, 0.6875, 0.625, 0.6875, 0.625, 0.625, 0.6562, 0.125, 0.6562, 0.1875, 0.625, 0.1875, 0.625, 0.125, 0.6562, 0.5625, 0.6562, 0.625, 0.625, 0.625, 0.625, 0.5625, 0.1563, 0.75, 0.1563, 0.8125, 0.125, 0.8125, 0.125, 0.75, 0.625, 0.25, 0.625, 0.3125, 0.5937, 0.3125, 0.5937, 0.25, 0.625, 0.6875, 0.625, 0.75, 0.5937, 0.75, 0.5937, 0.6875, 0.625, 0.1875, 0.625, 0.25, 0.5937, 0.25, 0.5937, 0.1875, 0.625, 0.625, 0.625, 0.6875, 0.5937, 0.6875, 0.5937, 0.625, 0.625, 0.125, 0.625, 0.1875, 0.5937, 0.1875, 0.5937, 0.125, 0.625, 0.5625, 0.625, 0.625, 0.5937, 0.625, 0.5937, 0.5625, 0.625, 0.0625, 0.625, 0.125, 0.5937, 0.125, 0.5937, 0.0625, 0.625, 0.5, 0.625, 0.5625, 0.5937, 0.5625, 0.5937, 0.5, 0.1563, 0.8125, 0.1563, 0.875, 0.125, 0.875, 0.125, 0.8125, 0.6094, 0.0, 0.625, 0.0625, 0.5937, 0.0625, 0.625, 0.4375, 0.625, 0.5, 0.5937, 0.5, 0.5937, 0.4375, 0.1563, 0.875, 0.1563, 0.9375, 0.125, 0.9375, 0.125, 0.875, 0.625, 0.375, 0.625, 0.4375, 0.5937, 0.4375, 0.5938, 0.375, 0.1563, 0.9375, 0.1406, 1.0, 0.125, 0.9375, 0.625, 0.3125, 0.625, 0.375, 0.5938, 0.375, 0.5937, 0.3125, 0.5937, 0.5, 0.5937, 0.5625, 0.5625, 0.5625, 0.5625, 0.5, 0.1875, 0.75, 0.1875, 0.8125, 0.1563, 0.8125, 0.1563, 0.75, 0.5781, 0.0, 0.5937, 0.0625, 0.5625, 0.0625, 0.5937, 0.4375, 0.5937, 0.5, 0.5625, 0.5, 0.5625, 0.4375, 0.1875, 0.8125, 0.1875, 0.875, 0.1563, 0.875, 0.1563, 0.8125, 0.5938, 0.375, 0.5937, 0.4375, 0.5625, 0.4375, 0.5625, 0.375, 0.1875, 0.875, 0.1875, 0.9375, 0.1563, 0.9375, 0.1563, 0.875, 0.5937, 0.3125, 0.5938, 0.375, 0.5625, 0.375, 0.5625, 0.3125, 0.1875, 0.9375, 0.1719, 1.0, 0.1563, 0.9375, 0.5937, 0.25, 0.5937, 0.3125, 0.5625, 0.3125, 0.5625, 0.25, 0.5937, 0.6875, 0.5937, 0.75, 0.5625, 0.75, 0.5625, 0.6875, 0.5937, 0.1875, 0.5937, 0.25, 0.5625, 0.25, 0.5625, 0.1875, 0.5937, 0.625, 0.5937, 0.6875, 0.5625, 0.6875, 0.5625, 0.625, 0.5937, 0.125, 0.5937, 0.1875, 0.5625, 0.1875, 0.5625, 0.125, 0.5937, 0.5625, 0.5937, 0.625, 0.5625, 0.625, 0.5625, 0.5625, 0.5937, 0.0625, 0.5937, 0.125, 0.5625, 0.125, 0.5625, 0.0625, 0.5625, 0.25, 0.5625, 0.3125, 0.5312, 0.3125, 0.5312, 0.25, 0.5625, 0.6875, 0.5625, 0.75, 0.5312, 0.75, 0.5312, 0.6875, 0.5625, 0.1875, 0.5625, 0.25, 0.5312, 0.25, 0.5312, 0.1875, 0.5625, 0.625, 0.5625, 0.6875, 0.5312, 0.6875, 0.5312, 0.625, 0.5625, 0.125, 0.5625, 0.1875, 0.5312, 0.1875, 0.5312, 0.125, 0.5625, 0.5625, 0.5625, 0.625, 0.5312, 0.625, 0.5312, 0.5625, 0.5625, 0.0625, 0.5625, 0.125, 0.5312, 0.125, 0.5312, 0.0625, 0.5625, 0.5, 0.5625, 0.5625, 0.5312, 0.5625, 0.5312, 0.5, 0.2187, 0.75, 0.2188, 0.8125, 0.1875, 0.8125, 0.1875, 0.75, 0.5469, 0.0, 0.5625, 0.0625, 0.5312, 0.0625, 0.5625, 0.4375, 0.5625, 0.5, 0.5312, 0.5, 0.5312, 0.4375, 0.2188, 0.8125, 0.2188, 0.875, 0.1875, 0.875, 0.1875, 0.8125, 0.5625, 0.375, 0.5625, 0.4375, 0.5312, 0.4375, 0.5312, 0.375, 0.2188, 0.875, 0.2188, 0.9375, 0.1875, 0.9375, 0.1875, 0.875, 0.5625, 0.3125, 0.5625, 0.375, 0.5312, 0.375, 0.5312, 0.3125, 0.2188, 0.9375, 0.2031, 1.0, 0.1875, 0.9375, 0.5156, 0.0, 0.5312, 0.0625, 0.5, 0.0625, 0.5312, 0.4375, 0.5312, 0.5, 0.5, 0.5, 0.5, 0.4375, 0.25, 0.75, 0.25, 0.8125, 0.2188, 0.8125, 0.2187, 0.75, 0.5312, 0.375, 0.5312, 0.4375, 0.5, 0.4375, 0.5, 0.375, 0.25, 0.8125, 0.25, 0.875, 0.2188, 0.875, 0.2188, 0.8125, 0.5312, 0.3125, 0.5312, 0.375, 0.5, 0.375, 0.5, 0.3125, 0.25, 0.875, 0.25, 0.9375, 0.2188, 0.9375, 0.2188, 0.875, 0.5312, 0.25, 0.5312, 0.3125, 0.5, 0.3125, 0.5, 0.25, 0.5312, 0.6875, 0.5312, 0.75, 0.5, 0.75, 0.5, 0.6875, 0.5312, 0.1875, 0.5312, 0.25, 0.5, 0.25, 0.5, 0.1875, 0.5312, 0.625, 0.5312, 0.6875, 0.5, 0.6875, 0.5, 0.625, 0.5312, 0.125, 0.5312, 0.1875, 0.5, 0.1875, 0.5, 0.125, 0.5312, 0.5625, 0.5312, 0.625, 0.5, 0.625, 0.5, 0.5625, 0.5312, 0.0625, 0.5312, 0.125, 0.5, 0.125, 0.5, 0.0625, 0.5312, 0.5, 0.5312, 0.5625, 0.5, 0.5625, 0.5, 0.5, 0.25, 0.9375, 0.2344, 1.0, 0.2188, 0.9375, 0.5, 0.1875, 0.5, 0.25, 0.4687, 0.25, 0.4687, 0.1875, 0.5, 0.625, 0.5, 0.6875, 0.4687, 0.6875, 0.4687, 0.625, 0.5, 0.125, 0.5, 0.1875, 0.4687, 0.1875, 0.4687, 0.125, 0.5, 0.5625, 0.5, 0.625, 0.4687, 0.625, 0.4687, 0.5625, 0.5, 0.0625, 0.5, 0.125, 0.4687, 0.125, 0.4687, 0.0625, 0.5, 0.5, 0.5, 0.5625, 0.4687, 0.5625, 0.4687, 0.5, 0.2812, 0.8125, 0.2812, 0.875, 0.25, 0.875, 0.25, 0.8125, 0.4844, 0.0, 0.5, 0.0625, 0.4687, 0.0625, 0.5, 0.4375, 0.5, 0.5, 0.4687, 0.5, 0.4687, 0.4375, 0.2812, 0.875, 0.2812, 0.9375, 0.25, 0.9375, 0.25, 0.875, 0.5, 0.375, 0.5, 0.4375, 0.4687, 0.4375, 0.4687, 0.375, 0.2812, 0.9375, 0.2656, 1.0, 0.25, 0.9375, 0.5, 0.3125, 0.5, 0.375, 0.4687, 0.375, 0.4687, 0.3125, 0.2812, 0.75, 0.2812, 0.8125, 0.25, 0.8125, 0.25, 0.75, 0.5, 0.25, 0.5, 0.3125, 0.4687, 0.3125, 0.4687, 0.25, 0.5, 0.6875, 0.5, 0.75, 0.4687, 0.75, 0.4687, 0.6875, 0.3125, 0.75, 0.3125, 0.8125, 0.2812, 0.8125, 0.2812, 0.75, 0.4687, 0.375, 0.4687, 0.4375, 0.4375, 0.4375, 0.4375, 0.375, 0.3125, 0.8125, 0.3125, 0.875, 0.2812, 0.875, 0.2812, 0.8125, 0.4687, 0.3125, 0.4687, 0.375, 0.4375, 0.375, 0.4375, 0.3125, 0.3125, 0.875, 0.3125, 0.9375, 0.2812, 0.9375, 0.2812, 0.875, 0.4687, 0.25, 0.4687, 0.3125, 0.4375, 0.3125, 0.4375, 0.25, 0.4687, 0.6875, 0.4687, 0.75, 0.4375, 0.75, 0.4375, 0.6875, 0.4687, 0.1875, 0.4687, 0.25, 0.4375, 0.25, 0.4375, 0.1875, 0.4687, 0.625, 0.4687, 0.6875, 0.4375, 0.6875, 0.4375, 0.625, 0.4687, 0.125, 0.4687, 0.1875, 0.4375, 0.1875, 0.4375, 0.125, 0.4687, 0.5625, 0.4687, 0.625, 0.4375, 0.625, 0.4375, 0.5625, 0.4687, 0.0625, 0.4687, 0.125, 0.4375, 0.125, 0.4375, 0.0625, 0.4687, 0.5, 0.4687, 0.5625, 0.4375, 0.5625, 0.4375, 0.5, 0.3125, 0.9375, 0.2969, 1.0, 0.2812, 0.9375, 0.4531, 0.0, 0.4687, 0.0625, 0.4375, 0.0625, 0.4687, 0.4375, 0.4687, 0.5, 0.4375, 0.5, 0.4375, 0.4375, 0.4375, 0.625, 0.4375, 0.6875, 0.4062, 0.6875, 0.4062, 0.625, 0.4375, 0.125, 0.4375, 0.1875, 0.4062, 0.1875, 0.4062, 0.125, 0.4375, 0.5625, 0.4375, 0.625, 0.4062, 0.625, 0.4062, 0.5625, 0.4375, 0.0625, 0.4375, 0.125, 0.4062, 0.125, 0.4062, 0.0625, 0.4375, 0.5, 0.4375, 0.5625, 0.4062, 0.5625, 0.4062, 0.5, 0.3437, 0.875, 0.3437, 0.9375, 0.3125, 0.9375, 0.3125, 0.875, 0.4219, 0.0, 0.4375, 0.0625, 0.4062, 0.0625, 0.4375, 0.4375, 0.4375, 0.5, 0.4062, 0.5, 0.4062, 0.4375, 0.3437, 0.9375, 0.3281, 1.0, 0.3125, 0.9375, 0.4375, 0.375, 0.4375, 0.4375, 0.4062, 0.4375, 0.4062, 0.375, 0.3437, 0.75, 0.3437, 0.8125, 0.3125, 0.8125, 0.3125, 0.75, 0.4375, 0.3125, 0.4375, 0.375, 0.4062, 0.375, 0.4062, 0.3125, 0.3437, 0.8125, 0.3437, 0.875, 0.3125, 0.875, 0.3125, 0.8125, 0.4375, 0.25, 0.4375, 0.3125, 0.4062, 0.3125, 0.4062, 0.25, 0.4375, 0.6875, 0.4375, 0.75, 0.4062, 0.75, 0.4062, 0.6875, 0.4375, 0.1875, 0.4375, 0.25, 0.4062, 0.25, 0.4062, 0.1875, 0.4062, 0.375, 0.4062, 0.4375, 0.375, 0.4375, 0.375, 0.375, 0.375, 0.75, 0.375, 0.8125, 0.3437, 0.8125, 0.3437, 0.75, 0.4062, 0.3125, 0.4062, 0.375, 0.375, 0.375, 0.375, 0.3125, 0.375, 0.8125, 0.375, 0.875, 0.3437, 0.875, 0.3437, 0.8125, 0.4062, 0.25, 0.4062, 0.3125, 0.375, 0.3125, 0.375, 0.25, 0.4062, 0.6875, 0.4062, 0.75, 0.375, 0.75, 0.375, 0.6875, 0.4062, 0.1875, 0.4062, 0.25, 0.375, 0.25, 0.375, 0.1875, 0.4062, 0.625, 0.4062, 0.6875, 0.375, 0.6875, 0.375, 0.625, 0.4062, 0.125, 0.4062, 0.1875, 0.375, 0.1875, 0.375, 0.125, 0.4062, 0.5625, 0.4062, 0.625, 0.375, 0.625, 0.375, 0.5625, 0.4062, 0.0625, 0.4062, 0.125, 0.375, 0.125, 0.375, 0.0625, 0.4062, 0.5, 0.4062, 0.5625, 0.375, 0.5625, 0.375, 0.5, 0.375, 0.875, 0.375, 0.9375, 0.3437, 0.9375, 0.3437, 0.875, 0.3906, 0.0, 0.4062, 0.0625, 0.375, 0.0625, 0.4062, 0.4375, 0.4062, 0.5, 0.375, 0.5, 0.375, 0.4375, 0.375, 0.9375, 0.3594, 1.0, 0.3437, 0.9375, 0.375, 0.125, 0.375, 0.1875, 0.3437, 0.1875, 0.3437, 0.125, 0.375, 0.5625, 0.375, 0.625, 0.3437, 0.625, 0.3437, 0.5625, 0.375, 0.0625, 0.375, 0.125, 0.3437, 0.125, 0.3437, 0.0625, 0.375, 0.5, 0.375, 0.5625, 0.3437, 0.5625, 0.3437, 0.5, 0.4062, 0.875, 0.4062, 0.9375, 0.375, 0.9375, 0.375, 0.875, 0.3594, 0.0, 0.375, 0.0625, 0.3437, 0.0625, 0.375, 0.4375, 0.375, 0.5, 0.3437, 0.5, 0.3437, 0.4375, 0.4062, 0.9375, 0.3906, 1.0, 0.375, 0.9375, 0.375, 0.375, 0.375, 0.4375, 0.3437, 0.4375, 0.3437, 0.375, 0.4062, 0.75, 0.4062, 0.8125, 0.375, 0.8125, 0.375, 0.75, 0.375, 0.3125, 0.375, 0.375, 0.3437, 0.375, 0.3437, 0.3125, 0.4062, 0.8125, 0.4062, 0.875, 0.375, 0.875, 0.375, 0.8125, 0.375, 0.25, 0.375, 0.3125, 0.3437, 0.3125, 0.3437, 0.25, 0.375, 0.6875, 0.375, 0.75, 0.3437, 0.75, 0.3437, 0.6875, 0.375, 0.1875, 0.375, 0.25, 0.3437, 0.25, 0.3437, 0.1875, 0.375, 0.625, 0.375, 0.6875, 0.3437, 0.6875, 0.3437, 0.625, 0.4375, 0.75, 0.4375, 0.8125, 0.4062, 0.8125, 0.4062, 0.75, 0.3437, 0.3125, 0.3437, 0.375, 0.3125, 0.375, 0.3125, 0.3125, 0.4375, 0.8125, 0.4375, 0.875, 0.4062, 0.875, 0.4062, 0.8125, 0.3437, 0.25, 0.3437, 0.3125, 0.3125, 0.3125, 0.3125, 0.25, 0.3437, 0.6875, 0.3437, 0.75, 0.3125, 0.75, 0.3125, 0.6875, 0.3437, 0.1875, 0.3437, 0.25, 0.3125, 0.25, 0.3125, 0.1875, 0.3437, 0.625, 0.3437, 0.6875, 0.3125, 0.6875, 0.3125, 0.625, 0.3437, 0.125, 0.3437, 0.1875, 0.3125, 0.1875, 0.3125, 0.125, 0.3437, 0.5625, 0.3437, 0.625, 0.3125, 0.625, 0.3125, 0.5625, 0.3437, 0.0625, 0.3437, 0.125, 0.3125, 0.125, 0.3125, 0.0625, 0.3437, 0.5, 0.3437, 0.5625, 0.3125, 0.5625, 0.3125, 0.5, 0.4375, 0.875, 0.4375, 0.9375, 0.4062, 0.9375, 0.4062, 0.875, 0.3281, 0.0, 0.3437, 0.0625, 0.3125, 0.0625, 0.3437, 0.4375, 0.3437, 0.5, 0.3125, 0.5, 0.3125, 0.4375, 0.4375, 0.9375, 0.4219, 1.0, 0.4062, 0.9375, 0.3437, 0.375, 0.3437, 0.4375, 0.3125, 0.4375, 0.3125, 0.375, 0.3125, 0.5625, 0.3125, 0.625, 0.2812, 0.625, 0.2812, 0.5625, 0.3125, 0.0625, 0.3125, 0.125, 0.2812, 0.125, 0.2812, 0.0625, 0.3125, 0.5, 0.3125, 0.5625, 0.2812, 0.5625, 0.2812, 0.5, 0.4687, 0.9375, 0.4531, 1.0, 0.4375, 0.9375, 0.2969, 0.0, 0.3125, 0.0625, 0.2812, 0.0625, 0.3125, 0.4375, 0.3125, 0.5, 0.2812, 0.5, 0.2812, 0.4375, 0.4687, 0.75, 0.4687, 0.8125, 0.4375, 0.8125, 0.4375, 0.75, 0.3125, 0.375, 0.3125, 0.4375, 0.2812, 0.4375, 0.2812, 0.375, 0.4687, 0.8125, 0.4687, 0.875, 0.4375, 0.875, 0.4375, 0.8125, 0.3125, 0.3125, 0.3125, 0.375, 0.2812, 0.375, 0.2812, 0.3125, 0.4687, 0.875, 0.4687, 0.9375, 0.4375, 0.9375, 0.4375, 0.875, 0.3125, 0.25, 0.3125, 0.3125, 0.2812, 0.3125, 0.2812, 0.25, 0.3125, 0.6875, 0.3125, 0.75, 0.2812, 0.75, 0.2812, 0.6875, 0.3125, 0.1875, 0.3125, 0.25, 0.2812, 0.25, 0.2812, 0.1875, 0.3125, 0.625, 0.3125, 0.6875, 0.2812, 0.6875, 0.2812, 0.625, 0.3125, 0.125, 0.3125, 0.1875, 0.2812, 0.1875, 0.2812, 0.125, 0.2812, 0.3125, 0.2812, 0.375, 0.25, 0.375, 0.25, 0.3125, 0.5, 0.75, 0.5, 0.8125, 0.4687, 0.8125, 0.4687, 0.75, 0.2812, 0.25, 0.2812, 0.3125, 0.25, 0.3125, 0.25, 0.25, 0.2812, 0.6875, 0.2812, 0.75, 0.25, 0.75, 0.25, 0.6875, 0.2812, 0.1875, 0.2812, 0.25, 0.25, 0.25, 0.25, 0.1875, 0.2812, 0.625, 0.2812, 0.6875, 0.25, 0.6875, 0.25, 0.625, 0.2812, 0.125, 0.2812, 0.1875, 0.25, 0.1875, 0.25, 0.125, 0.2812, 0.5625, 0.2812, 0.625, 0.25, 0.625, 0.25, 0.5625, 0.2812, 0.0625, 0.2812, 0.125, 0.25, 0.125, 0.25, 0.0625, 0.2812, 0.5, 0.2812, 0.5625, 0.25, 0.5625, 0.25, 0.5, 0.5, 0.8125, 0.5, 0.875, 0.4687, 0.875, 0.4687, 0.8125, 0.2656, 0.0, 0.2812, 0.0625, 0.25, 0.0625, 0.2812, 0.4375, 0.2812, 0.5, 0.25, 0.5, 0.25, 0.4375, 0.5, 0.875, 0.5, 0.9375, 0.4687, 0.9375, 0.4687, 0.875, 0.2812, 0.375, 0.2812, 0.4375, 0.25, 0.4375, 0.25, 0.375, 0.5, 0.9375, 0.4844, 1.0, 0.4687, 0.9375, 0.25, 0.0625, 0.25, 0.125, 0.2188, 0.125, 0.2188, 0.0625, 0.25, 0.5, 0.25, 0.5625, 0.2187, 0.5625, 0.2187, 0.5, 0.5312, 0.9375, 0.5156, 1.0, 0.5, 0.9375, 0.2344, 0.0, 0.25, 0.0625, 0.2188, 0.0625, 0.25, 0.4375, 0.25, 0.5, 0.2187, 0.5, 0.2187, 0.4375, 0.5312, 0.75, 0.5312, 0.8125, 0.5, 0.8125, 0.5, 0.75, 0.25, 0.375, 0.25, 0.4375, 0.2187, 0.4375, 0.2188, 0.375, 0.5312, 0.8125, 0.5312, 0.875, 0.5, 0.875, 0.5, 0.8125, 0.25, 0.3125, 0.25, 0.375, 0.2188, 0.375, 0.2187, 0.3125, 0.5312, 0.875, 0.5312, 0.9375, 0.5, 0.9375, 0.5, 0.875, 0.25, 0.25, 0.25, 0.3125, 0.2187, 0.3125, 0.2187, 0.25, 0.25, 0.6875, 0.25, 0.75, 0.2187, 0.75, 0.2187, 0.6875, 0.25, 0.1875, 0.25, 0.25, 0.2187, 0.25, 0.2188, 0.1875, 0.25, 0.625, 0.25, 0.6875, 0.2187, 0.6875, 0.2188, 0.625, 0.25, 0.125, 0.25, 0.1875, 0.2188, 0.1875, 0.2188, 0.125, 0.25, 0.5625, 0.25, 0.625, 0.2188, 0.625, 0.2187, 0.5625, 0.2187, 0.25, 0.2187, 0.3125, 0.1875, 0.3125, 0.1875, 0.25, 0.2187, 0.6875, 0.2187, 0.75, 0.1875, 0.75, 0.1875, 0.6875, 0.2188, 0.1875, 0.2187, 0.25, 0.1875, 0.25, 0.1875, 0.1875, 0.2188, 0.625, 0.2187, 0.6875, 0.1875, 0.6875, 0.1875, 0.625, 0.2188, 0.125, 0.2188, 0.1875, 0.1875, 0.1875, 0.1875, 0.125, 0.2187, 0.5625, 0.2188, 0.625, 0.1875, 0.625, 0.1875, 0.5625, 0.2188, 0.0625, 0.2188, 0.125, 0.1875, 0.125, 0.1875, 0.0625, 0.2187, 0.5, 0.2187, 0.5625, 0.1875, 0.5625, 0.1875, 0.5, 0.5625, 0.75, 0.5625, 0.8125, 0.5312, 0.8125, 0.5312, 0.75, 0.2031, 0.0, 0.2188, 0.0625, 0.1875, 0.0625, 0.2187, 0.4375, 0.2187, 0.5, 0.1875, 0.5, 0.1875, 0.4375, 0.5625, 0.8125, 0.5625, 0.875, 0.5312, 0.875, 0.5312, 0.8125, 0.2188, 0.375, 0.2187, 0.4375, 0.1875, 0.4375, 0.1875, 0.375, 0.5625, 0.875, 0.5625, 0.9375, 0.5312, 0.9375, 0.5312, 0.875, 0.2187, 0.3125, 0.2188, 0.375, 0.1875, 0.375, 0.1875, 0.3125, 0.5625, 0.9375, 0.5469, 1.0, 0.5312, 0.9375, 0.5937, 0.75, 0.5937, 0.8125, 0.5625, 0.8125, 0.5625, 0.75, 0.1719, 0.0, 0.1875, 0.0625, 0.1563, 0.0625, 0.1875, 0.4375, 0.1875, 0.5, 0.1562, 0.5, 0.1562, 0.4375, 0.5937, 0.8125, 0.5937, 0.875, 0.5625, 0.875, 0.5625, 0.8125, 0.1875, 0.375, 0.1875, 0.4375, 0.1562, 0.4375, 0.1563, 0.375, 0.5937, 0.875, 0.5937, 0.9375, 0.5625, 0.9375, 0.5625, 0.875, 0.1875, 0.3125, 0.1875, 0.375, 0.1563, 0.375, 0.1562, 0.3125, 0.5937, 0.9375, 0.5781, 1.0, 0.5625, 0.9375, 0.1875, 0.25, 0.1875, 0.3125, 0.1562, 0.3125, 0.1563, 0.25, 0.1875, 0.6875, 0.1875, 0.75, 0.1563, 0.75, 0.1562, 0.6875, 0.1875, 0.1875, 0.1875, 0.25, 0.1563, 0.25, 0.1563, 0.1875, 0.1875, 0.625, 0.1875, 0.6875, 0.1562, 0.6875, 0.1563, 0.625, 0.1875, 0.125, 0.1875, 0.1875, 0.1563, 0.1875, 0.1563, 0.125, 0.1875, 0.5625, 0.1875, 0.625, 0.1563, 0.625, 0.1562, 0.5625, 0.1875, 0.0625, 0.1875, 0.125, 0.1563, 0.125, 0.1563, 0.0625, 0.1875, 0.5, 0.1875, 0.5625, 0.1562, 0.5625, 0.1562, 0.5, 0.1562, 0.6875, 0.1563, 0.75, 0.125, 0.75, 0.125, 0.6875, 0.1563, 0.1875, 0.1563, 0.25, 0.125, 0.25, 0.125, 0.1875, 0.1563, 0.625, 0.1562, 0.6875, 0.125, 0.6875, 0.125, 0.625, 0.1563, 0.125, 0.1563, 0.1875, 0.125, 0.1875, 0.125, 0.125, 0.1562, 0.5625, 0.1563, 0.625, 0.125, 0.625, 0.125, 0.5625, 0.1563, 0.0625, 0.1563, 0.125, 0.125, 0.125, 0.125, 0.0625, 0.1562, 0.5, 0.1562, 0.5625, 0.125, 0.5625, 0.125, 0.5, 0.625, 0.8125, 0.625, 0.875, 0.5937, 0.875, 0.5937, 0.8125, 0.1406, 0.0, 0.1563, 0.0625, 0.125, 0.0625, 0.1562, 0.4375, 0.1562, 0.5, 0.125, 0.5, 0.125, 0.4375, 0.625, 0.875, 0.625, 0.9375, 0.5937, 0.9375, 0.5937, 0.875, 0.1563, 0.375, 0.1562, 0.4375, 0.125, 0.4375, 0.125, 0.375, 0.625, 0.9375, 0.6094, 1.0, 0.5937, 0.9375, 0.1562, 0.3125, 0.1563, 0.375, 0.125, 0.375, 0.125, 0.3125, 0.625, 0.75, 0.625, 0.8125, 0.5937, 0.8125, 0.5937, 0.75, 0.1563, 0.25, 0.1562, 0.3125, 0.125, 0.3125, 0.125, 0.25, 0.125, 0.4375, 0.125, 0.5, 0.09375, 0.5, 0.09375, 0.4375, 0.6562, 0.75, 0.6562, 0.8125, 0.625, 0.8125, 0.625, 0.75, 0.125, 0.375, 0.125, 0.4375, 0.09375, 0.4375, 0.09375, 0.375, 0.6562, 0.8125, 0.6562, 0.875, 0.625, 0.875, 0.625, 0.8125, 0.125, 0.3125, 0.125, 0.375, 0.09375, 0.375, 0.09375, 0.3125, 0.6562, 0.875, 0.6562, 0.9375, 0.625, 0.9375, 0.625, 0.875, 0.125, 0.25, 0.125, 0.3125, 0.09375, 0.3125, 0.09375, 0.25, 0.125, 0.6875, 0.125, 0.75, 0.09375, 0.75, 0.09375, 0.6875, 0.125, 0.1875, 0.125, 0.25, 0.09375, 0.25, 0.09375, 0.1875, 0.125, 0.625, 0.125, 0.6875, 0.09375, 0.6875, 0.09375, 0.625, 0.125, 0.125, 0.125, 0.1875, 0.09375, 0.1875, 0.09375, 0.125, 0.125, 0.5625, 0.125, 0.625, 0.09375, 0.625, 0.09375, 0.5625, 0.125, 0.0625, 0.125, 0.125, 0.09375, 0.125, 0.09375, 0.0625, 0.125, 0.5, 0.125, 0.5625, 0.09375, 0.5625, 0.09375, 0.5, 0.6562, 0.9375, 0.6406, 1.0, 0.625, 0.9375, 0.1094, 0.0, 0.125, 0.0625, 0.09375, 0.0625, 0.09375, 0.1875, 0.09375, 0.25, 0.0625, 0.25, 0.0625, 0.1875, 0.09375, 0.625, 0.09375, 0.6875, 0.0625, 0.6875, 0.0625, 0.625, 0.09375, 0.125, 0.09375, 0.1875, 0.0625, 0.1875, 0.0625, 0.125, 0.09375, 0.5625, 0.09375, 0.625, 0.0625, 0.625, 0.0625, 0.5625, 0.09375, 0.0625, 0.09375, 0.125, 0.0625, 0.125, 0.0625, 0.0625, 0.09375, 0.5, 0.09375, 0.5625, 0.0625, 0.5625, 0.0625, 0.5, 0.6875, 0.8125, 0.6875, 0.875, 0.6562, 0.875, 0.6562, 0.8125, 0.07813, 0.0, 0.09375, 0.0625, 0.0625, 0.0625, 0.09375, 0.4375, 0.09375, 0.5, 0.0625, 0.5, 0.0625, 0.4375, 0.6875, 0.875, 0.6875, 0.9375, 0.6562, 0.9375, 0.6562, 0.875, 0.09375, 0.375, 0.09375, 0.4375, 0.0625, 0.4375, 0.0625, 0.375, 0.6875, 0.9375, 0.6719, 1.0, 0.6562, 0.9375, 0.09375, 0.3125, 0.09375, 0.375, 0.0625, 0.375, 0.0625, 0.3125, 0.6875, 0.75, 0.6875, 0.8125, 0.6562, 0.8125, 0.6562, 0.75, 0.09375, 0.25, 0.09375, 0.3125, 0.0625, 0.3125, 0.0625, 0.25, 0.09375, 0.6875, 0.09375, 0.75, 0.0625, 0.75, 0.0625, 0.6875, 0.7188, 0.75, 0.7188, 0.8125, 0.6875, 0.8125, 0.6875, 0.75, 0.0625, 0.375, 0.0625, 0.4375, 0.03125, 0.4375, 0.03125, 0.375, 0.7188, 0.8125, 0.7188, 0.875, 0.6875, 0.875, 0.6875, 0.8125, 0.0625, 0.3125, 0.0625, 0.375, 0.03125, 0.375, 0.03125, 0.3125, 0.7188, 0.875, 0.7187, 0.9375, 0.6875, 0.9375, 0.6875, 0.875, 0.0625, 0.25, 0.0625, 0.3125, 0.03125, 0.3125, 0.03125, 0.25, 0.0625, 0.6875, 0.0625, 0.75, 0.03125, 0.75, 0.03125, 0.6875, 0.0625, 0.1875, 0.0625, 0.25, 0.03125, 0.25, 0.03125, 0.1875, 0.0625, 0.625, 0.0625, 0.6875, 0.03125, 0.6875, 0.03125, 0.625, 0.0625, 0.125, 0.0625, 0.1875, 0.03125, 0.1875, 0.03125, 0.125, 0.0625, 0.5625, 0.0625, 0.625, 0.03125, 0.625, 0.03125, 0.5625, 0.0625, 0.0625, 0.0625, 0.125, 0.03125, 0.125, 0.03125, 0.0625, 0.0625, 0.5, 0.0625, 0.5625, 0.03125, 0.5625, 0.03125, 0.5, 0.7187, 0.9375, 0.7031, 1.0, 0.6875, 0.9375, 0.04688, 0.0, 0.0625, 0.0625, 0.03125, 0.0625, 0.0625, 0.4375, 0.0625, 0.5, 0.03125, 0.5, 0.03125, 0.4375, 0.03125, 0.625, 0.03125, 0.6875, 0.0, 0.6875, 5.96e-08, 0.625, 0.03125, 0.125, 0.03125, 0.1875, 5.96e-08, 0.1875, 8.941e-08, 0.125, 0.03125, 0.5625, 0.03125, 0.625, 5.96e-08, 0.625, 0.0, 0.5625, 0.03125, 0.0625, 0.03125, 0.125, 8.941e-08, 0.125, 2.384e-07, 0.0625, 0.03125, 0.5, 0.03125, 0.5625, 0.0, 0.5625, 0.0, 0.5, 0.75, 0.75, 0.75, 0.8125, 0.7188, 0.8125, 0.7188, 0.75, 0.01563, 0.0, 0.03125, 0.0625, 2.384e-07, 0.0625, 0.03125, 0.4375, 0.03125, 0.5, 0.0, 0.5, 0.0, 0.4375, 0.75, 0.8125, 0.75, 0.875, 0.7188, 0.875, 0.7188, 0.8125, 0.03125, 0.375, 0.03125, 0.4375, 0.0, 0.4375, 5.96e-08, 0.375, 0.75, 0.875, 0.75, 0.9375, 0.7187, 0.9375, 0.7188, 0.875, 0.03125, 0.3125, 0.03125, 0.375, 5.96e-08, 0.375, 0.0, 0.3125, 0.75, 0.9375, 0.7344, 1.0, 0.7187, 0.9375, 0.03125, 0.25, 0.03125, 0.3125, 0.0, 0.3125, 0.0, 0.25, 0.03125, 0.6875, 0.03125, 0.75, 0.0, 0.75, 0.0, 0.6875, 0.03125, 0.1875, 0.03125, 0.25, 0.0, 0.25, 5.96e-08, 0.1875, 1.0, 0.375, 1.0, 0.4375, 0.9688, 0.4375, 0.9688, 0.375, 0.6875, 0.75, 0.7188, 0.75, 0.7188, 0.75, 0.6875, 0.75, 1.0, 0.3125, 1.0, 0.375, 0.9688, 0.375, 0.9688, 0.3125, 0.09375, 0.75, 0.125, 0.75, 0.125, 0.75, 0.09375, 0.75, 1.0, 0.25, 1.0, 0.3125, 0.9688, 0.3125, 0.9688, 0.25, 1.0, 0.6875, 1.0, 0.75, 0.9688, 0.75, 0.9688, 0.6875, 1.0, 0.1875, 1.0, 0.25, 0.9688, 0.25, 0.9688, 0.1875, 1.0, 0.625, 1.0, 0.6875, 0.9688, 0.6875, 0.9688, 0.625, 1.0, 0.125, 1.0, 0.1875, 0.9688, 0.1875, 0.9688, 0.125, 1.0, 0.5625, 1.0, 0.625, 0.9688, 0.625, 0.9688, 0.5625, 1.0, 0.0625, 1.0, 0.125, 0.9688, 0.125, 0.9688, 0.0625, 1.0, 0.5, 1.0, 0.5625, 0.9688, 0.5625, 0.9688, 0.5, 0.3437, 0.75, 0.375, 0.75, 0.375, 0.75, 0.3437, 0.75, 0.9844, 0.0, 1.0, 0.0625, 0.9688, 0.0625, 1.0, 0.4375, 1.0, 0.5, 0.9688, 0.5, 0.9688, 0.4375, 0.4375, 0.75, 0.4687, 0.75, 0.4687, 0.75, 0.4375, 0.75, 0.9688, 0.125, 0.9688, 0.1875, 0.9375, 0.1875, 0.9375, 0.125, 0.9688, 0.5625, 0.9688, 0.625, 0.9375, 0.625, 0.9375, 0.5625, 0.9688, 0.0625, 0.9688, 0.125, 0.9375, 0.125, 0.9375, 0.0625, 0.9688, 0.5, 0.9688, 0.5625, 0.9375, 0.5625, 0.9375, 0.5, 0.0, 0.75, 0.03125, 0.75, 0.03125, 0.75, 0.0, 0.75, 0.9531, 0.0, 0.9688, 0.0625, 0.9375, 0.0625, 0.9688, 0.4375, 0.9688, 0.5, 0.9375, 0.5, 0.9375, 0.4375, 0.7188, 0.75, 0.75, 0.75, 0.75, 0.75, 0.7188, 0.75, 0.9688, 0.375, 0.9688, 0.4375, 0.9375, 0.4375, 0.9375, 0.375, 0.5, 0.75, 0.5312, 0.75, 0.5312, 0.75, 0.5, 0.75, 0.9688, 0.3125, 0.9688, 0.375, 0.9375, 0.375, 0.9375, 0.3125, 0.8438, 0.75, 0.875, 0.75, 0.875, 0.75, 0.8438, 0.75, 0.9688, 0.25, 0.9688, 0.3125, 0.9375, 0.3125, 0.9375, 0.25, 0.9688, 0.6875, 0.9688, 0.75, 0.9375, 0.75, 0.9375, 0.6875, 0.9688, 0.1875, 0.9688, 0.25, 0.9375, 0.25, 0.9375, 0.1875, 0.9688, 0.625, 0.9688, 0.6875, 0.9375, 0.6875, 0.9375, 0.625, 0.9375, 0.3125, 0.9375, 0.375, 0.9062, 0.375, 0.9062, 0.3125, 0.25, 0.75, 0.2812, 0.75, 0.2812, 0.75, 0.25, 0.75, 0.9375, 0.25, 0.9375, 0.3125, 0.9062, 0.3125, 0.9062, 0.25, 0.9375, 0.6875, 0.9375, 0.75, 0.9062, 0.75, 0.9062, 0.6875, 0.9375, 0.1875, 0.9375, 0.25, 0.9062, 0.25, 0.9062, 0.1875, 0.9375, 0.625, 0.9375, 0.6875, 0.9062, 0.6875, 0.9062, 0.625, 0.9375, 0.125, 0.9375, 0.1875, 0.9062, 0.1875, 0.9063, 0.125, 0.9375, 0.5625, 0.9375, 0.625, 0.9062, 0.625, 0.9062, 0.5625, 0.9375, 0.0625, 0.9375, 0.125, 0.9063, 0.125, 0.9063, 0.0625, 0.9375, 0.5, 0.9375, 0.5625, 0.9062, 0.5625, 0.9062, 0.5, 0.5937, 0.75, 0.625, 0.75, 0.625, 0.75, 0.5937, 0.75, 0.9219, 0.0, 0.9375, 0.0625, 0.9063, 0.0625, 0.9375, 0.4375, 0.9375, 0.5, 0.9062, 0.5, 0.9062, 0.4375, 0.0625, 0.75, 0.09375, 0.75, 0.09375, 0.75, 0.0625, 0.75, 0.9375, 0.375, 0.9375, 0.4375, 0.9062, 0.4375, 0.9062, 0.375, 0.1563, 0.75, 0.1875, 0.75, 0.1875, 0.75, 0.1563, 0.75, 0.9063, 0.0625, 0.9063, 0.125, 0.875, 0.125, 0.875, 0.0625, 0.9062, 0.5, 0.9062, 0.5625, 0.875, 0.5625, 0.875, 0.5, 0.4062, 0.75, 0.4375, 0.75, 0.4375, 0.75, 0.4062, 0.75, 0.8906, 0.0, 0.9063, 0.0625, 0.875, 0.0625, 0.9062, 0.4375, 0.9062, 0.5, 0.875, 0.5, 0.875, 0.4375, 0.8125, 0.75, 0.8438, 0.75, 0.8438, 0.75, 0.8125, 0.75, 0.9062, 0.375, 0.9062, 0.4375, 0.875, 0.4375, 0.875, 0.375, 0.9062, 0.75, 0.9375, 0.75, 0.9375, 0.75, 0.9062, 0.75, 0.9062, 0.3125, 0.9062, 0.375, 0.875, 0.375, 0.875, 0.3125, 0.3125, 0.75, 0.3437, 0.75, 0.3437, 0.75, 0.3125, 0.75, 0.9062, 0.25, 0.9062, 0.3125, 0.875, 0.3125, 0.875, 0.25, 0.9062, 0.6875, 0.9062, 0.75, 0.875, 0.75, 0.875, 0.6875, 0.9062, 0.1875, 0.9062, 0.25, 0.875, 0.25, 0.875, 0.1875, 0.9062, 0.625, 0.9062, 0.6875, 0.875, 0.6875, 0.875, 0.625, 0.9063, 0.125, 0.9062, 0.1875, 0.875, 0.1875, 0.875, 0.125, 0.9062, 0.5625, 0.9062, 0.625, 0.875, 0.625, 0.875, 0.5625, 0.5625, 0.75, 0.5937, 0.75, 0.5937, 0.75, 0.5625, 0.75, 0.875, 0.25, 0.875, 0.3125, 0.8438, 0.3125, 0.8438, 0.25, 0.875, 0.6875, 0.875, 0.75, 0.8438, 0.75, 0.8438, 0.6875, 0.875, 0.1875, 0.875, 0.25, 0.8438, 0.25, 0.8438, 0.1875, 0.875, 0.625, 0.875, 0.6875, 0.8438, 0.6875, 0.8438, 0.625, 0.875, 0.125, 0.875, 0.1875, 0.8438, 0.1875, 0.8438, 0.125, 0.875, 0.5625, 0.875, 0.625, 0.8438, 0.625, 0.8438, 0.5625, 0.875, 0.0625, 0.875, 0.125, 0.8438, 0.125, 0.8438, 0.0625, 0.875, 0.5, 0.875, 0.5625, 0.8438, 0.5625, 0.8438, 0.5, 0.6562, 0.75, 0.6875, 0.75, 0.6875, 0.75, 0.6562, 0.75, 0.8594, 0.0, 0.875, 0.0625, 0.8438, 0.0625, 0.875, 0.4375, 0.875, 0.5, 0.8438, 0.5, 0.8438, 0.4375, 0.9688, 0.75, 1.0, 0.75, 1.0, 0.75, 0.9688, 0.75, 0.875, 0.375, 0.875, 0.4375, 0.8438, 0.4375, 0.8438, 0.375, 0.2187, 0.75, 0.25, 0.75, 0.25, 0.75, 0.2187, 0.75, 0.875, 0.3125, 0.875, 0.375, 0.8438, 0.375, 0.8438, 0.3125, 0.8438, 0.5, 0.8438, 0.5625, 0.8125, 0.5625, 0.8125, 0.5, 0.75, 0.75, 0.7812, 0.75, 0.7812, 0.75, 0.75, 0.75, 0.8281, 0.0, 0.8438, 0.0625, 0.8125, 0.0625, 0.8438, 0.4375, 0.8438, 0.5, 0.8125, 0.5, 0.8125, 0.4375, 0.4687, 0.75, 0.5, 0.75, 0.5, 0.75, 0.4687, 0.75, 0.8438, 0.375, 0.8438, 0.4375, 0.8125, 0.4375, 0.8125, 0.375, 0.125, 0.75, 0.1563, 0.75, 0.1563, 0.75, 0.125, 0.75, 0.8438, 0.3125, 0.8438, 0.375, 0.8125, 0.375, 0.8125, 0.3125, 0.875, 0.75, 0.9062, 0.75, 0.9062, 0.75, 0.875, 0.75, 0.8438, 0.25, 0.8438, 0.3125, 0.8125, 0.3125, 0.8125, 0.25, 0.8438, 0.6875, 0.8438, 0.75, 0.8125, 0.75, 0.8125, 0.6875, 0.8438, 0.1875, 0.8438, 0.25, 0.8125, 0.25, 0.8125, 0.1875, 0.8438, 0.625, 0.8438, 0.6875, 0.8125, 0.6875, 0.8125, 0.625, 0.8438, 0.125, 0.8438, 0.1875, 0.8125, 0.1875, 0.8125, 0.125, 0.8438, 0.5625, 0.8438, 0.625, 0.8125, 0.625, 0.8125, 0.5625, 0.8438, 0.0625, 0.8438, 0.125, 0.8125, 0.125, 0.8125, 0.0625, 0.8125, 0.25, 0.8125, 0.3125, 0.7812, 0.3125, 0.7812, 0.25, 0.8125, 0.6875, 0.8125, 0.75, 0.7812, 0.75, 0.7812, 0.6875, 0.8125, 0.1875, 0.8125, 0.25, 0.7812, 0.25, 0.7812, 0.1875, 0.8125, 0.625, 0.8125, 0.6875, 0.7812, 0.6875, 0.7812, 0.625, 0.8125, 0.125, 0.8125, 0.1875, 0.7812, 0.1875, 0.7812, 0.125, 0.8125, 0.5625, 0.8125, 0.625, 0.7812, 0.625, 0.7812, 0.5625, 0.8125, 0.0625, 0.8125, 0.125, 0.7812, 0.125, 0.7812, 0.0625, 0.8125, 0.5, 0.8125, 0.5625, 0.7812, 0.5625, 0.7812, 0.5, 0.7812, 0.75, 0.8125, 0.75, 0.8125, 0.75, 0.7812, 0.75, 0.7969, 0.0, 0.8125, 0.0625, 0.7812, 0.0625, 0.8125, 0.4375, 0.8125, 0.5, 0.7812, 0.5, 0.7812, 0.4375, 0.625, 0.75, 0.6562, 0.75, 0.6562, 0.75, 0.625, 0.75, 0.8125, 0.375, 0.8125, 0.4375, 0.7812, 0.4375, 0.7812, 0.375, 0.5312, 0.75, 0.5625, 0.75, 0.5625, 0.75, 0.5312, 0.75, 0.8125, 0.3125, 0.8125, 0.375, 0.7812, 0.375, 0.7812, 0.3125, 0.03125, 0.75, 0.0625, 0.75, 0.0625, 0.75, 0.03125, 0.75, 0.2812, 0.75, 0.3125, 0.75, 0.3125, 0.75, 0.2812, 0.75, 0.7656, 0.0, 0.7812, 0.0625, 0.75, 0.0625, 0.7812, 0.4375, 0.7812, 0.5, 0.75, 0.5, 0.75, 0.4375, 0.375, 0.75, 0.4062, 0.75, 0.4062, 0.75, 0.375, 0.75, 0.7812, 0.375, 0.7812, 0.4375, 0.75, 0.4375, 0.75, 0.375, 0.9375, 0.75, 0.9688, 0.75, 0.9688, 0.75, 0.9375, 0.75, 0.7812, 0.3125, 0.7812, 0.375, 0.75, 0.375, 0.75, 0.3125, 0.1875, 0.75, 0.2187, 0.75, 0.2187, 0.75, 0.1875, 0.75, 0.7812, 0.25, 0.7812, 0.3125, 0.75, 0.3125, 0.75, 0.25, 0.7812, 0.6875, 0.7812, 0.75, 0.75, 0.75, 0.75, 0.6875, 0.7812, 0.1875, 0.7812, 0.25, 0.75, 0.25, 0.75, 0.1875, 0.7812, 0.625, 0.7812, 0.6875, 0.75, 0.6875, 0.75, 0.625, 0.7812, 0.125, 0.7812, 0.1875, 0.75, 0.1875, 0.75, 0.125, 0.7812, 0.5625, 0.7812, 0.625, 0.75, 0.625, 0.75, 0.5625, 0.7812, 0.0625, 0.7812, 0.125, 0.75, 0.125, 0.75, 0.0625, 0.7812, 0.5, 0.7812, 0.5625, 0.75, 0.5625, 0.75, 0.5, 0.9688, 0.75, 1.0, 0.75, 1.0, 0.75, 0.9688, 0.75, 0.6875, 0.75, 0.7188, 0.75, 0.7188, 0.75, 0.6875, 0.75, 0.09375, 0.75, 0.125, 0.75, 0.125, 0.75, 0.09375, 0.75, 0.7812, 0.75, 0.8125, 0.75, 0.8125, 0.75, 0.7812, 0.75, 0.8438, 0.75, 0.875, 0.75, 0.875, 0.75, 0.8438, 0.75, 0.9062, 0.75, 0.9375, 0.75, 0.9375, 0.75, 0.9062, 0.75, 0.1563, 0.75, 0.1875, 0.75, 0.1875, 0.75, 0.1563, 0.75, 0.2187, 0.75, 0.25, 0.75, 0.25, 0.75, 0.2187, 0.75, 0.75, 0.75, 0.7812, 0.75, 0.7812, 0.75, 0.75, 0.75, 0.2812, 0.75, 0.3125, 0.75, 0.3125, 0.75, 0.2812, 0.75, 0.3437, 0.75, 0.375, 0.75, 0.375, 0.75, 0.3437, 0.75, 0.4062, 0.75, 0.4375, 0.75, 0.4375, 0.75, 0.4062, 0.75, 0.8125, 0.75, 0.8438, 0.75, 0.8438, 0.75, 0.8125, 0.75, 0.875, 0.75, 0.9062, 0.75, 0.9062, 0.75, 0.875, 0.75, 0.4687, 0.75, 0.5, 0.75, 0.5, 0.75, 0.4687, 0.75, 0.9375, 0.75, 0.9688, 0.75, 0.9688, 0.75, 0.9375, 0.75, 0.0, 0.75, 0.03125, 0.75, 0.03125, 0.75, 0.0, 0.75, 0.0625, 0.75, 0.09375, 0.75, 0.09375, 0.75, 0.0625, 0.75, 0.7188, 0.75, 0.75, 0.75, 0.75, 0.75, 0.7188, 0.75, 0.5312, 0.75, 0.5625, 0.75, 0.5625, 0.75, 0.5312, 0.75, 0.5937, 0.75, 0.625, 0.75, 0.625, 0.75, 0.5937, 0.75, 0.6562, 0.75, 0.6875, 0.75, 0.6875, 0.75, 0.6562, 0.75, 0.125, 0.75, 0.1563, 0.75, 0.1563, 0.75, 0.125, 0.75, 0.3125, 0.75, 0.3437, 0.75, 0.3437, 0.75, 0.3125, 0.75, 0.4375, 0.75, 0.4687, 0.75, 0.4687, 0.75, 0.4375, 0.75, 0.375, 0.75, 0.4062, 0.75, 0.4062, 0.75, 0.375, 0.75, 0.1875, 0.75, 0.2187, 0.75, 0.2187, 0.75, 0.1875, 0.75, 0.5, 0.75, 0.5312, 0.75, 0.5312, 0.75, 0.5, 0.75, 0.5625, 0.75, 0.5937, 0.75, 0.5937, 0.75, 0.5625, 0.75, 0.25, 0.75, 0.2812, 0.75, 0.2812, 0.75, 0.25, 0.75, 0.625, 0.75, 0.6562, 0.75, 0.6562, 0.75, 0.625, 0.75, 0.03125, 0.75, 0.0625, 0.75, 0.0625, 0.75, 0.03125, 0.75, 1.0, 0.8125, 1.0, 0.875, 0.9688, 0.875, 0.9688, 0.8125, 1.0, 0.75, 1.0, 0.8125, 0.9688, 0.8125, 0.9688, 0.75, 1.0, 0.9375, 0.9844, 1.0, 0.9688, 0.9375, 1.0, 0.875, 1.0, 0.9375, 0.9688, 0.9375, 0.9688, 0.875, 0.9688, 0.9375, 0.9531, 1.0, 0.9375, 0.9375, 0.9688, 0.875, 0.9688, 0.9375, 0.9375, 0.9375, 0.9375, 0.875, 0.9688, 0.8125, 0.9688, 0.875, 0.9375, 0.875, 0.9375, 0.8125, 0.9688, 0.75, 0.9688, 0.8125, 0.9375, 0.8125, 0.9375, 0.75, 0.9375, 0.75, 0.9375, 0.8125, 0.9062, 0.8125, 0.9062, 0.75, 0.9375, 0.9375, 0.9219, 1.0, 0.9063, 0.9375, 0.9375, 0.875, 0.9375, 0.9375, 0.9063, 0.9375, 0.9063, 0.875, 0.9375, 0.8125, 0.9375, 0.875, 0.9063, 0.875, 0.9062, 0.8125, 0.9063, 0.9375, 0.8906, 1.0, 0.875, 0.9375, 0.9063, 0.875, 0.9063, 0.9375, 0.875, 0.9375, 0.875, 0.875, 0.9062, 0.8125, 0.9063, 0.875, 0.875, 0.875, 0.875, 0.8125, 0.9062, 0.75, 0.9062, 0.8125, 0.875, 0.8125, 0.875, 0.75, 0.875, 0.75, 0.875, 0.8125, 0.8438, 0.8125, 0.8438, 0.75, 0.875, 0.9375, 0.8594, 1.0, 0.8438, 0.9375, 0.875, 0.875, 0.875, 0.9375, 0.8438, 0.9375, 0.8438, 0.875, 0.875, 0.8125, 0.875, 0.875, 0.8438, 0.875, 0.8438, 0.8125, 0.8438, 0.9375, 0.8281, 1.0, 0.8125, 0.9375, 0.8438, 0.875, 0.8438, 0.9375, 0.8125, 0.9375, 0.8125, 0.875, 0.8438, 0.8125, 0.8438, 0.875, 0.8125, 0.875, 0.8125, 0.8125, 0.8438, 0.75, 0.8438, 0.8125, 0.8125, 0.8125, 0.8125, 0.75, 0.8125, 0.9375, 0.7969, 1.0, 0.7812, 0.9375, 0.8125, 0.875, 0.8125, 0.9375, 0.7812, 0.9375, 0.7812, 0.875, 0.8125, 0.8125, 0.8125, 0.875, 0.7812, 0.875, 0.7812, 0.8125, 0.8125, 0.75, 0.8125, 0.8125, 0.7812, 0.8125, 0.7812, 0.75, 0.7812, 0.9375, 0.7656, 1.0, 0.75, 0.9375, 0.7812, 0.875, 0.7812, 0.9375, 0.75, 0.9375, 0.75, 0.875, 0.7812, 0.8125, 0.7812, 0.875, 0.75, 0.875, 0.75, 0.8125, 0.7812, 0.75, 0.7812, 0.8125, 0.75, 0.8125, 0.75, 0.75])
me_sphere.use_remesh_fix_poles = True
me_sphere.use_remesh_preserve_attributes = False
me_sphere.use_mirror_vertex_groups = False
me_sphere.update()
me_cube_001 = bpy.data.meshes.new('Cube.001')
me_cube_001.from_pydata([(-1.0, -1.0, -1.0), (-1.0, -1.0, 1.0), (-1.0, 1.0, -1.0), (-1.0, 1.0, 1.0), (1.0, -1.0, -1.0), (1.0, -1.0, 1.0), (1.0, 1.0, -1.0), (1.0, 1.0, 1.0)], [], [(0, 1, 3, 2), (2, 3, 7, 6), (6, 7, 5, 4), (4, 5, 1, 0), (2, 6, 4, 0), (7, 3, 1, 5)])
_uv = me_cube_001.uv_layers.new(name='UVMap')
_uv.uv.foreach_set('vector', [0.375, 0.0, 0.625, 0.0, 0.625, 0.25, 0.375, 0.25, 0.375, 0.25, 0.625, 0.25, 0.625, 0.5, 0.375, 0.5, 0.375, 0.5, 0.625, 0.5, 0.625, 0.75, 0.375, 0.75, 0.375, 0.75, 0.625, 0.75, 0.625, 1.0, 0.375, 1.0, 0.125, 0.5, 0.375, 0.5, 0.375, 0.75, 0.125, 0.75, 0.625, 0.5, 0.875, 0.5, 0.875, 0.75, 0.625, 0.75])
me_cube_001.use_remesh_fix_poles = True
me_cube_001.use_remesh_preserve_attributes = False
me_cube_001.use_mirror_vertex_groups = False
me_cube_001.update()
arm_armature = bpy.data.armatures.new('Armature')  # bones are not reproduced

# ---- objects
ob_light = bpy.data.objects.new('Light', light_light)
ob_camera = bpy.data.objects.new('Camera', cam_camera)
ob_armature = bpy.data.objects.new('Armature', arm_armature)
ob_sphere = bpy.data.objects.new('Sphere', me_sphere)
ob_cube = bpy.data.objects.new('Cube', me_cube_001)

# ---- transforms, parenting, visibility, modifiers, constraints
ob_light.location = (4.076, 1.005, 5.904)
ob_light.rotation_euler = (0.6503, 0.05522, 1.866)
ob_light.lock_rotations_4d = False
ob_light.empty_display_type = 'ARROWS'
ob_light.color = (0.0, 0.0, 0.0, 0.0)
ob_light.lineart.crease_threshold = 0.0
ob_camera.location = (7.359, -6.926, 4.958)
ob_camera.rotation_euler = (1.109, 0.0, 0.8149)
ob_camera.lock_rotations_4d = False
ob_camera.empty_display_type = 'ARROWS'
ob_camera.color = (0.0, 0.0, 0.0, 0.0)
ob_camera.display_type = 'WIRE'
ob_camera.lineart.crease_threshold = 0.0
ob_armature.location = (0.0, 0.0, 0.0)
ob_armature.lineart.crease_threshold = 0.0
ob_sphere.location = (-2.644, 2.299, 1.558)
ob_sphere.scale = (1.407, 1.407, 1.407)
ob_sphere.lineart.crease_threshold = 0.0
_m = ob_sphere.modifiers.new('Subdivision', 'SUBSURF')
_m.uv_smooth = 'PRESERVE_CORNERS'
_m.show_only_control_edges = False
ob_cube.location = (8.028, -11.75, 12.67)
ob_cube.lineart.crease_threshold = 0.0

# ---- collection membership
col_collection.objects.link(ob_light)
col_collection.objects.link(ob_camera)
col_collection.objects.link(ob_armature)
col_collection.objects.link(ob_sphere)
col_collection.objects.link(ob_cube)

# ---- scene / render settings (as saved in the file)
scene.camera = ob_camera
scene.frame_start = 1; scene.frame_end = 250; scene.frame_set(1)
scene.render.engine = 'BLENDER_EEVEE_NEXT'
scene.cycles.use_denoising = False
scene.cycles.samples = 128
scene.cycles.sampling_pattern = 'TABULATED_SOBOL'
scene.cycles.use_adaptive_sampling = False
scene.cycles.use_light_tree = False
scene.view_settings.view_transform = 'Filmic'
bpy.context.view_layer.update()
